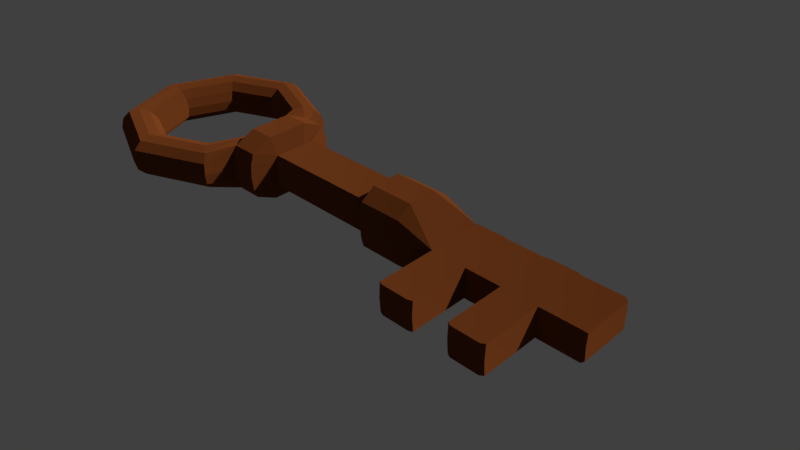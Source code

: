 # Source: Key_01.blend  (saved by Blender 2.77.0; exported with 4.5.12 LTS)
import bpy
from mathutils import Matrix  # noqa: F401  (used for matrix-valued properties, if any)

bpy.ops.wm.read_factory_settings(use_empty=True)
scene = bpy.context.scene
scene.name = 'Scene'

# ---- collections
col_collection_1 = bpy.data.collections.new('Collection 1'); scene.collection.children.link(col_collection_1)

# ---- images (referenced by path relative to the original .blend; pixels are not part of the script)
import os
ASSET_DIR = os.environ.get("B2B_ASSET_DIR", "")  # directory of the original .blend (textures are referenced by path, not embedded)
HERE = os.path.dirname(os.path.abspath(__file__))  # packed textures are extracted next to this script under _unpacked/

def load_image(name, relpath, width, height, colorspace="sRGB"):
    """Load a texture the original file referenced (path relative to the .blend, or extracted next to this script)."""
    p = next((c for c in (os.path.join(HERE, relpath), os.path.join(ASSET_DIR, relpath)) if relpath and os.path.exists(c)), "")
    if p:
        img = bpy.data.images.load(p, check_existing=True)
        img.name = name
    else:  # same state as the original file: an image datablock whose file is absent (Cycles renders it pink)
        img = bpy.data.images.new(name, width, height)
        img.source = "FILE"
        img.filepath = "//" + (relpath or name)
    img.colorspace_settings.name = colorspace
    return img
img_bake = load_image('bake', 'bake.png', 1024, 1024, 'sRGB')
img_ao = load_image('AO', 'AO.png', 1024, 1024, 'sRGB')
img_grunge_jpg = load_image('grunge.jpg', 'bake2.jpg', 1024, 1024, 'sRGB')

# ---- materials (node trees are filled in below, after node groups)
mat_material_002 = bpy.data.materials.new('Material.002')
mat_material_002.alpha_threshold = 0.0
mat_material_002.roughness = 0.5
mat_key = bpy.data.materials.new('key')
mat_key.alpha_threshold = 0.0
mat_key.roughness = 0.5

# ---- material node trees
mat_material_002.use_nodes = True; mat_material_002.node_tree.nodes.clear()
_N = mat_material_002.node_tree.nodes; _L = mat_material_002.node_tree.links
n0 = _N.new('ShaderNodeOutputMaterial'); n0.name = 'Material Output'; n0.location = (300, 300)
n1 = _N.new('ShaderNodeEmission'); n1.name = 'Emission'; n1.location = (10, 300)
n1.inputs[0].default_value = (0.8, 0.8, 0.8, 1.0)
_L.new(n1.outputs[0], n0.inputs[0])
n0.is_active_output = True
mat_key.use_nodes = True; mat_key.node_tree.nodes.clear()
_N = mat_key.node_tree.nodes; _L = mat_key.node_tree.links
n0 = _N.new('ShaderNodeOutputMaterial'); n0.name = 'Material Output'; n0.location = (654, 308)
n1 = _N.new('ShaderNodeMixShader'); n1.name = 'Mix Shader'; n1.location = (434, 351)
n2 = _N.new('ShaderNodeBsdfDiffuse'); n2.name = 'Diffuse BSDF.001'; n2.location = (74, 497)
n2.inputs[0].default_value = (0.186, 0.04971, 0.01212, 1.0)
n2.inputs[1].default_value = 1.0
n3 = _N.new('ShaderNodeTexImage'); n3.name = 'Image Texture.001'; n3.location = (-1063, 282)
n3.width = 140
n3.image = img_bake
n4 = _N.new('ShaderNodeMix'); n4.name = 'Mix'; n4.location = (9, 406)
n4.data_type = 'RGBA'
n4.blend_type = 'OVERLAY'
n4.inputs[0].default_value = 1.0
n5 = _N.new('ShaderNodeBsdfDiffuse'); n5.name = 'Diffuse BSDF.003'; n5.location = (24, 161)
n5.width = 156
n5.inputs[0].default_value = (0.2715, 0.1964, 0.01484, 1.0)
n6 = _N.new('ShaderNodeTexImage'); n6.name = 'Image Texture'; n6.location = (-698, 422)
n6.width = 140
n6.image = img_ao
n7 = _N.new('ShaderNodeValToRGB'); n7.name = 'ColorRamp'; n7.location = (-449, 405)
while len(n7.color_ramp.elements) > 1: n7.color_ramp.elements.remove(n7.color_ramp.elements[-1])
n7.color_ramp.elements[0].position = 0.5545; n7.color_ramp.elements[0].color = (0.0, 0.0, 0.0, 1.0)
_e = n7.color_ramp.elements.new(0.6699); _e.color = (0.125, 0.125, 0.125, 1.0)
_e = n7.color_ramp.elements.new(0.717); _e.color = (0.25, 0.25, 0.25, 1.0)
_e = n7.color_ramp.elements.new(0.8114); _e.color = (0.5, 0.5, 0.5, 1.0)
_e = n7.color_ramp.elements.new(1.0); _e.color = (1.0, 1.0, 1.0, 1.0)
n8 = _N.new('ShaderNodeTexImage'); n8.name = 'Image Texture.003'; n8.location = (-398, -149)
n8.width = 140
n8.image = img_ao
n9 = _N.new('ShaderNodeTexImage'); n9.name = 'Image Texture.002'; n9.location = (-785, 104)
n9.width = 310
n9.image = img_grunge_jpg
n10 = _N.new('ShaderNodeValToRGB'); n10.name = 'ColorRamp.002'; n10.location = (-364, 172)
while len(n10.color_ramp.elements) > 1: n10.color_ramp.elements.remove(n10.color_ramp.elements[-1])
n10.color_ramp.elements[0].position = 0.5227; n10.color_ramp.elements[0].color = (0.0, 0.0, 0.0, 1.0)
_e = n10.color_ramp.elements.new(1.0); _e.color = (1.0, 1.0, 1.0, 1.0)
n11 = _N.new('ShaderNodeValToRGB'); n11.name = 'ColorRamp.001'; n11.location = (-185, -57)
while len(n11.color_ramp.elements) > 1: n11.color_ramp.elements.remove(n11.color_ramp.elements[-1])
n11.color_ramp.elements[0].position = 0.5; n11.color_ramp.elements[0].color = (0.0, 0.0, 0.0, 1.0)
_e = n11.color_ramp.elements.new(1.0); _e.color = (1.0, 1.0, 1.0, 1.0)
_L.new(n1.outputs[0], n0.inputs[0])
_L.new(n2.outputs[0], n1.inputs[1])
_L.new(n6.outputs[0], n7.inputs[0])
_L.new(n7.outputs[0], n4.inputs[6])
_L.new(n4.outputs[2], n1.inputs[0])
_L.new(n5.outputs[0], n1.inputs[2])
_L.new(n9.outputs[0], n10.inputs[0])
_L.new(n8.outputs[0], n11.inputs[0])
_L.new(n10.outputs[0], n4.inputs[7])
_L.new(n11.outputs[0], n5.inputs[1])
n0.is_active_output = True

# ---- world
world_world = bpy.data.worlds.new('World'); scene.world = world_world
world_world.color = (0.05088, 0.05088, 0.05088)
world_world.use_sun_shadow = False
world_world.sun_shadow_jitter_overblur = 0.0
world_world.cycles.sampling_method = 'MANUAL'

# ---- cameras
cam_camera = bpy.data.cameras.new('Camera')
cam_camera.clip_end = 100.0
cam_camera.lens = 35.0
cam_camera.sensor_width = 32.0
cam_camera.sensor_height = 18.0
cam_camera.ortho_scale = 7.314
cam_camera.dof.focus_distance = 0.0

# ---- meshes
me_sphere = bpy.data.meshes.new('Sphere')
me_sphere.from_pydata([(-0.1951, 0.0, 0.9808), (-0.3827, 0.0, 0.9239), (-0.5556, 0.0, 0.8315), (-0.7071, 0.0, 0.7071), (-0.8315, 0.0, 0.5556), (-0.9239, 0.0, 0.3827), (-0.9808, 0.0, 0.1951), (-1.0, 0.0, 7.55e-08), (-0.9808, 0.0, -0.1951), (-0.9239, 0.0, -0.3827), (-0.8315, 0.0, -0.5556), (-0.7071, 0.0, -0.7071), (-0.5556, 0.0, -0.8315), (-0.3827, 0.0, -0.9239), (-0.1951, 0.0, -0.9808), (-0.1913, 0.03806, 0.9808), (-0.3753, 0.07466, 0.9239), (-0.5449, 0.1084, 0.8315), (-0.6935, 0.1379, 0.7071), (-0.8155, 0.1622, 0.5556), (-0.9061, 0.1802, 0.3827), (-0.9619, 0.1913, 0.1951), (-0.9808, 0.1951, 7.55e-08), (-0.9619, 0.1913, -0.1951), (-0.9061, 0.1802, -0.3827), (-0.8155, 0.1622, -0.5556), (-0.6935, 0.1379, -0.7071), (-0.5449, 0.1084, -0.8315), (-0.3753, 0.07466, -0.9239), (-0.1913, 0.03806, -0.9808), (-0.1802, 0.07466, 0.9808), (-0.3536, 0.1464, 0.9239), (-0.5133, 0.2126, 0.8315), (-0.6533, 0.2706, 0.7071), (-0.7682, 0.3182, 0.5556), (-0.8536, 0.3536, 0.3827), (-0.9061, 0.3753, 0.1951), (-0.9239, 0.3827, 7.55e-08), (-0.9061, 0.3753, -0.1951), (-0.8536, 0.3536, -0.3827), (-0.7682, 0.3182, -0.5556), (-0.6533, 0.2706, -0.7071), (-0.5133, 0.2126, -0.8315), (-0.3536, 0.1464, -0.9239), (-0.1802, 0.07466, -0.9808), (-0.1622, 0.1084, 0.9808), (-0.3182, 0.2126, 0.9239), (-0.4619, 0.3087, 0.8315), (-0.5879, 0.3928, 0.7071), (-0.6913, 0.4619, 0.5556), (-0.7682, 0.5133, 0.3827), (-0.8155, 0.5449, 0.1951), (-0.8315, 0.5556, 7.55e-08), (-0.8155, 0.5449, -0.1951), (-0.7682, 0.5133, -0.3827), (-0.6913, 0.4619, -0.5556), (-0.5879, 0.3928, -0.7071), (-0.4619, 0.3087, -0.8315), (-0.3182, 0.2126, -0.9239), (-0.1622, 0.1084, -0.9808), (-0.1379, 0.1379, 0.9808), (-0.2706, 0.2706, 0.9239), (-0.3928, 0.3928, 0.8315), (-0.5, 0.5, 0.7071), (-0.5879, 0.5879, 0.5556), (-0.6533, 0.6533, 0.3827), (-0.6935, 0.6935, 0.1951), (-0.7071, 0.7071, 7.55e-08), (-0.6935, 0.6935, -0.1951), (-0.6533, 0.6533, -0.3827), (-0.5879, 0.5879, -0.5556), (-0.5, 0.5, -0.7071), (-0.3928, 0.3928, -0.8315), (-0.2706, 0.2706, -0.9239), (-0.1379, 0.1379, -0.9808), (-0.1084, 0.1622, 0.9808), (-0.2126, 0.3182, 0.9239), (-0.3087, 0.4619, 0.8315), (-0.3928, 0.5879, 0.7071), (-0.4619, 0.6913, 0.5556), (-0.5133, 0.7682, 0.3827), (-0.5449, 0.8155, 0.1951), (-0.5556, 0.8315, 7.55e-08), (-0.5449, 0.8155, -0.1951), (-0.5133, 0.7682, -0.3827), (-0.4619, 0.6913, -0.5556), (-0.3928, 0.5879, -0.7071), (-0.3087, 0.4619, -0.8315), (-0.2126, 0.3182, -0.9239), (-0.1084, 0.1622, -0.9808), (-0.07466, 0.1802, 0.9808), (-0.1464, 0.3536, 0.9239), (-0.2126, 0.5133, 0.8315), (-0.2706, 0.6533, 0.7071), (-0.3182, 0.7682, 0.5556), (-0.3536, 0.8536, 0.3827), (-0.3753, 0.9061, 0.1951), (-0.3827, 0.9239, 7.55e-08), (-0.3753, 0.9061, -0.1951), (-0.3536, 0.8536, -0.3827), (-0.3182, 0.7682, -0.5556), (-0.2706, 0.6533, -0.7071), (-0.2126, 0.5133, -0.8315), (-0.1464, 0.3536, -0.9239), (-0.07466, 0.1802, -0.9808), (-0.03806, 0.1913, 0.9808), (-0.07466, 0.3753, 0.9239), (-0.1084, 0.5449, 0.8315), (-0.1379, 0.6935, 0.7071), (-0.1622, 0.8155, 0.5556), (-0.1802, 0.9061, 0.3827), (-0.1913, 0.9619, 0.1951), (-0.1951, 0.9808, 7.55e-08), (-0.1913, 0.9619, -0.1951), (-0.1802, 0.9061, -0.3827), (-0.1622, 0.8155, -0.5556), (-0.1379, 0.6935, -0.7071), (-0.1084, 0.5449, -0.8315), (-0.07466, 0.3753, -0.9239), (-0.03806, 0.1913, -0.9808), (3.266e-07, 0.1951, 0.9808), (3.192e-07, 0.3827, 0.9239), (3.117e-07, 0.5556, 0.8315), (3.192e-07, 0.7071, 0.7071), (3.341e-07, 0.8315, 0.5556), (2.745e-07, 0.9239, 0.3827), (3.937e-07, 0.9808, 0.1951), (3.788e-07, 1.0, 7.55e-08), (3.937e-07, 0.9808, -0.1951), (2.298e-07, 0.9239, -0.3827), (3.341e-07, 0.8315, -0.5556), (3.192e-07, 0.7071, -0.7071), (3.415e-07, 0.5556, -0.8315), (3.043e-07, 0.3827, -0.9239), (3.08e-07, 0.1951, -0.9808), (0.03806, 0.1913, 0.9808), (0.07466, 0.3753, 0.9239), (0.1084, 0.5449, 0.8315), (0.138, 0.6935, 0.7071), (0.1622, 0.8155, 0.5556), (0.1802, 0.9061, 0.3827), (0.1913, 0.9619, 0.1951), (0.1951, 0.9808, 7.55e-08), (0.1913, 0.9619, -0.1951), (0.1802, 0.9061, -0.3827), (0.1622, 0.8155, -0.5556), (0.138, 0.6935, -0.7071), (0.1084, 0.5449, -0.8315), (0.07466, 0.3753, -0.9239), (0.03806, 0.1913, -0.9808), (0.07466, 0.1802, 0.9808), (0.1464, 0.3536, 0.9239), (0.2126, 0.5133, 0.8315), (0.2706, 0.6533, 0.7071), (0.3182, 0.7682, 0.5556), (0.3536, 0.8536, 0.3827), (0.3753, 0.9061, 0.1951), (0.3827, 0.9239, 7.55e-08), (0.3753, 0.9061, -0.1951), (0.3536, 0.8536, -0.3827), (0.3182, 0.7682, -0.5556), (0.2706, 0.6533, -0.7071), (0.2126, 0.5133, -0.8315), (0.1464, 0.3536, -0.9239), (0.07466, 0.1802, -0.9808), (0.1084, 0.1622, 0.9808), (0.2126, 0.3182, 0.9239), (0.3087, 0.4619, 0.8315), (0.3928, 0.5879, 0.7071), (0.4619, 0.6913, 0.5556), (0.5133, 0.7682, 0.3827), (0.5449, 0.8155, 0.1951), (0.5556, 0.8315, 7.55e-08), (0.5449, 0.8155, -0.1951), (0.5133, 0.7682, -0.3827), (0.4619, 0.6913, -0.5556), (0.3928, 0.5879, -0.7071), (0.3087, 0.4619, -0.8315), (0.2126, 0.3182, -0.9239), (0.1084, 0.1622, -0.9808), (0.138, 0.1379, 0.9808), (0.2706, 0.2706, 0.9239), (0.3928, 0.3928, 0.8315), (0.5, 0.5, 0.7071), (0.5879, 0.5879, 0.5556), (0.6533, 0.6533, 0.3827), (0.6935, 0.6935, 0.1951), (0.7071, 0.7071, 7.55e-08), (0.6935, 0.6935, -0.1951), (0.6533, 0.6533, -0.3827), (0.5879, 0.5879, -0.5556), (0.5, 0.5, -0.7071), (0.3928, 0.3928, -0.8315), (0.2706, 0.2706, -0.9239), (0.138, 0.1379, -0.9808), (0.1622, 0.1084, 0.9808), (0.3182, 0.2126, 0.9239), (0.4619, 0.3087, 0.8315), (0.5879, 0.3928, 0.7071), (0.6913, 0.4619, 0.5556), (0.7682, 0.5133, 0.3827), (0.8155, 0.5449, 0.1951), (0.8315, 0.5556, 7.55e-08), (0.8155, 0.5449, -0.1951), (0.7682, 0.5133, -0.3827), (0.6913, 0.4619, -0.5556), (0.5879, 0.3928, -0.7071), (0.4619, 0.3087, -0.8315), (0.3182, 0.2126, -0.9239), (0.1622, 0.1084, -0.9808), (0.1802, 0.07466, 0.9808), (0.3536, 0.1464, 0.9239), (0.5133, 0.2126, 0.8315), (0.6533, 0.2706, 0.7071), (0.7682, 0.3182, 0.5556), (0.8536, 0.3536, 0.3827), (0.9061, 0.3753, 0.1951), (0.9239, 0.3827, 7.55e-08), (0.9061, 0.3753, -0.1951), (0.8536, 0.3536, -0.3827), (0.7682, 0.3182, -0.5556), (0.6533, 0.2706, -0.7071), (0.5133, 0.2126, -0.8315), (0.3536, 0.1464, -0.9239), (0.1802, 0.07466, -0.9808), (0.1913, 0.03806, 0.9808), (0.3753, 0.07466, 0.9239), (0.5449, 0.1084, 0.8315), (0.6935, 0.1379, 0.7071), (0.8155, 0.1622, 0.5556), (0.9061, 0.1802, 0.3827), (0.9619, 0.1913, 0.1951), (0.9808, 0.1951, 7.55e-08), (0.9619, 0.1913, -0.1951), (0.9061, 0.1802, -0.3827), (0.8155, 0.1622, -0.5556), (0.6935, 0.1379, -0.7071), (0.5449, 0.1084, -0.8315), (0.3753, 0.07466, -0.9239), (0.1913, 0.03806, -0.9808), (0.1951, -7.212e-09, 0.9808), (0.3827, 4.122e-08, 0.9239), (0.5556, 2.632e-08, 0.8315), (0.7071, -2.584e-08, 0.7071), (0.8315, -8.544e-08, 0.5556), (0.9239, 6.357e-08, 0.3827), (0.9808, -8.544e-08, 0.1951), (1.0, -1.003e-07, 7.55e-08), (0.9808, -8.544e-08, -0.1951), (0.9239, 6.357e-08, -0.3827), (0.8315, -8.544e-08, -0.5556), (0.7071, -2.584e-08, -0.7071), (0.5556, -1.094e-08, -0.8315), (0.3827, 3.964e-09, -0.9239), (0.1951, 3.964e-09, -0.9808), (0.1913, -0.03806, 0.9808), (0.3753, -0.07466, 0.9239), (0.5449, -0.1084, 0.8315), (0.6935, -0.1379, 0.7071), (0.8155, -0.1622, 0.5556), (0.9061, -0.1802, 0.3827), (0.9619, -0.1913, 0.1951), (0.9808, -0.1951, 7.55e-08), (0.9619, -0.1913, -0.1951), (0.9061, -0.1802, -0.3827), (0.8155, -0.1622, -0.5556), (0.6935, -0.1379, -0.7071), (0.5449, -0.1084, -0.8315), (0.3753, -0.07466, -0.9239), (0.1913, -0.03806, -0.9808), (0.1802, -0.07466, 0.9808), (0.3536, -0.1464, 0.9239), (0.5133, -0.2126, 0.8315), (0.6533, -0.2706, 0.7071), (0.7682, -0.3182, 0.5556), (0.8536, -0.3536, 0.3827), (0.9061, -0.3753, 0.1951), (0.9239, -0.3827, 7.55e-08), (0.9061, -0.3753, -0.1951), (0.8536, -0.3536, -0.3827), (0.7682, -0.3182, -0.5556), (0.6533, -0.2706, -0.7071), (0.5133, -0.2126, -0.8315), (0.3536, -0.1464, -0.9239), (0.1802, -0.07466, -0.9808), (0.1622, -0.1084, 0.9808), (0.3182, -0.2126, 0.9239), (0.4619, -0.3087, 0.8315), (0.5879, -0.3928, 0.7071), (0.6913, -0.4619, 0.5556), (0.7682, -0.5133, 0.3827), (0.8155, -0.5449, 0.1951), (0.8315, -0.5556, 7.55e-08), (0.8155, -0.5449, -0.1951), (0.7682, -0.5133, -0.3827), (0.6913, -0.4619, -0.5556), (0.5879, -0.3928, -0.7071), (0.4619, -0.3087, -0.8315), (0.3182, -0.2126, -0.9239), (0.1622, -0.1084, -0.9808), (0.138, -0.1379, 0.9808), (0.2706, -0.2706, 0.9239), (0.3928, -0.3928, 0.8315), (0.5, -0.5, 0.7071), (0.5879, -0.5879, 0.5556), (0.6533, -0.6533, 0.3827), (0.6935, -0.6935, 0.1951), (0.7071, -0.7071, 7.55e-08), (0.6935, -0.6935, -0.1951), (0.6533, -0.6533, -0.3827), (0.5879, -0.5879, -0.5556), (0.5, -0.5, -0.7071), (0.3928, -0.3928, -0.8315), (0.2706, -0.2706, -0.9239), (0.1379, -0.1379, -0.9808), (0.1084, -0.1622, 0.9808), (0.2126, -0.3182, 0.9239), (0.3087, -0.4619, 0.8315), (0.3928, -0.5879, 0.7071), (0.4619, -0.6913, 0.5556), (0.5133, -0.7682, 0.3827), (0.5449, -0.8155, 0.1951), (0.5556, -0.8315, 7.55e-08), (0.5449, -0.8155, -0.1951), (0.5133, -0.7682, -0.3827), (0.4619, -0.6913, -0.5556), (0.3928, -0.5879, -0.7071), (0.3087, -0.4619, -0.8315), (0.2126, -0.3182, -0.9239), (0.1084, -0.1622, -0.9808), (3.258e-07, 0.0, -1.0), (0.07466, -0.1802, 0.9808), (0.1464, -0.3536, 0.9239), (0.2126, -0.5133, 0.8315), (0.2706, -0.6533, 0.7071), (0.3182, -0.7682, 0.5556), (0.3536, -0.8536, 0.3827), (0.3753, -0.9061, 0.1951), (0.3827, -0.9239, 7.55e-08), (0.3753, -0.9061, -0.1951), (0.3536, -0.8536, -0.3827), (0.3182, -0.7682, -0.5556), (0.2706, -0.6533, -0.7071), (0.2126, -0.5133, -0.8315), (0.1464, -0.3536, -0.9239), (0.07466, -0.1802, -0.9808), (0.03806, -0.1913, 0.9808), (0.07466, -0.3753, 0.9239), (0.1084, -0.5449, 0.8315), (0.1379, -0.6935, 0.7071), (0.1622, -0.8155, 0.5556), (0.1802, -0.9061, 0.3827), (0.1913, -0.9619, 0.1951), (0.1951, -0.9808, 7.55e-08), (0.1913, -0.9619, -0.1951), (0.1802, -0.9061, -0.3827), (0.1622, -0.8155, -0.5556), (0.1379, -0.6935, -0.7071), (0.1084, -0.5449, -0.8315), (0.07466, -0.3753, -0.9239), (0.03806, -0.1913, -0.9808), (3.117e-07, -0.1951, 0.9808), (2.819e-07, -0.3827, 0.9239), (2.819e-07, -0.5556, 0.8315), (1.851e-07, -0.7071, 0.7071), (1.404e-07, -0.8315, 0.5556), (3.192e-07, -0.9239, 0.3827), (9.567e-08, -0.9808, 0.1951), (1.404e-07, -1.0, 7.55e-08), (9.567e-08, -0.9808, -0.1951), (3.192e-07, -0.9239, -0.3827), (1.404e-07, -0.8315, -0.5556), (1.851e-07, -0.7071, -0.7071), (2.596e-07, -0.5556, -0.8315), (2.521e-07, -0.3827, -0.9239), (3.155e-07, -0.1951, -0.9808), (-0.03806, -0.1913, 0.9808), (-0.07466, -0.3753, 0.9239), (-0.1084, -0.5449, 0.8315), (-0.1379, -0.6935, 0.7071), (-0.1622, -0.8155, 0.5556), (-0.1802, -0.9061, 0.3827), (-0.1913, -0.9619, 0.1951), (-0.1951, -0.9808, 7.55e-08), (-0.1913, -0.9619, -0.1951), (-0.1802, -0.9061, -0.3827), (-0.1622, -0.8155, -0.5556), (-0.1379, -0.6935, -0.7071), (-0.1084, -0.5449, -0.8315), (-0.07466, -0.3753, -0.9239), (-0.03806, -0.1913, -0.9808), (-0.07466, -0.1802, 0.9808), (-0.1464, -0.3536, 0.9239), (-0.2126, -0.5133, 0.8315), (-0.2706, -0.6533, 0.7071), (-0.3182, -0.7682, 0.5556), (-0.3536, -0.8536, 0.3827), (-0.3753, -0.9061, 0.1951), (-0.3827, -0.9239, 7.55e-08), (-0.3753, -0.9061, -0.1951), (-0.3536, -0.8536, -0.3827), (-0.3182, -0.7682, -0.5556), (-0.2706, -0.6533, -0.7071), (-0.2126, -0.5133, -0.8315), (-0.1464, -0.3536, -0.9239), (-0.07466, -0.1802, -0.9808), (-0.1084, -0.1622, 0.9808), (-0.2126, -0.3182, 0.9239), (-0.3087, -0.4619, 0.8315), (-0.3928, -0.5879, 0.7071), (-0.4619, -0.6913, 0.5556), (-0.5133, -0.7682, 0.3827), (-0.5449, -0.8155, 0.1951), (-0.5556, -0.8315, 7.55e-08), (-0.5449, -0.8155, -0.1951), (-0.5133, -0.7682, -0.3827), (-0.4619, -0.6913, -0.5556), (-0.3928, -0.5879, -0.7071), (-0.3087, -0.4619, -0.8315), (-0.2126, -0.3182, -0.9239), (-0.1084, -0.1622, -0.9808), (-0.1379, -0.1379, 0.9808), (-0.2706, -0.2706, 0.9239), (-0.3928, -0.3928, 0.8315), (-0.5, -0.5, 0.7071), (-0.5879, -0.5879, 0.5556), (-0.6533, -0.6533, 0.3827), (-0.6935, -0.6935, 0.1951), (-0.7071, -0.7071, 7.55e-08), (-0.6935, -0.6935, -0.1951), (-0.6533, -0.6533, -0.3827), (-0.5879, -0.5879, -0.5556), (-0.5, -0.5, -0.7071), (-0.3928, -0.3928, -0.8315), (-0.2706, -0.2706, -0.9239), (-0.1379, -0.1379, -0.9808), (-0.1622, -0.1084, 0.9808), (-0.3182, -0.2126, 0.9239), (-0.4619, -0.3087, 0.8315), (-0.5879, -0.3928, 0.7071), (-0.6913, -0.4619, 0.5556), (-0.7682, -0.5133, 0.3827), (-0.8155, -0.5449, 0.1951), (-0.8315, -0.5556, 7.55e-08), (-0.8155, -0.5449, -0.1951), (-0.7682, -0.5133, -0.3827), (-0.6913, -0.4619, -0.5556), (-0.5879, -0.3928, -0.7071), (-0.4619, -0.3087, -0.8315), (-0.3182, -0.2126, -0.9239), (-0.1622, -0.1084, -0.9808), (2.48e-08, -1.247e-07, 1.0), (-0.1802, -0.07466, 0.9808), (-0.3536, -0.1464, 0.9239), (-0.5133, -0.2126, 0.8315), (-0.6533, -0.2706, 0.7071), (-0.7682, -0.3182, 0.5556), (-0.8536, -0.3536, 0.3827), (-0.9061, -0.3753, 0.1951), (-0.9239, -0.3827, 7.55e-08), (-0.9061, -0.3753, -0.1951), (-0.8536, -0.3536, -0.3827), (-0.7682, -0.3182, -0.5556), (-0.6533, -0.2706, -0.7071), (-0.5133, -0.2126, -0.8315), (-0.3536, -0.1464, -0.9239), (-0.1802, -0.07466, -0.9808), (-0.1913, -0.03806, 0.9808), (-0.3753, -0.07466, 0.9239), (-0.5449, -0.1084, 0.8315), (-0.6935, -0.1379, 0.7071), (-0.8155, -0.1622, 0.5556), (-0.9061, -0.1802, 0.3827), (-0.9619, -0.1913, 0.1951), (-0.9808, -0.1951, 7.55e-08), (-0.9619, -0.1913, -0.1951), (-0.9061, -0.1802, -0.3827), (-0.8155, -0.1622, -0.5556), (-0.6935, -0.1379, -0.7071), (-0.5449, -0.1084, -0.8315), (-0.3753, -0.07466, -0.9239), (-0.1913, -0.03806, -0.9808)], [], [(11, 10, 25, 26), (4, 3, 18, 19), (12, 11, 26, 27), (5, 4, 19, 20), (13, 12, 27, 28), (6, 5, 20, 21), (14, 13, 28, 29), (7, 6, 21, 22), (0, 451, 15), (330, 14, 29), (8, 7, 22, 23), (1, 0, 15, 16), (9, 8, 23, 24), (2, 1, 16, 17), (10, 9, 24, 25), (3, 2, 17, 18), (17, 16, 31, 32), (25, 24, 39, 40), (18, 17, 32, 33), (26, 25, 40, 41), (19, 18, 33, 34), (27, 26, 41, 42), (20, 19, 34, 35), (28, 27, 42, 43), (21, 20, 35, 36), (29, 28, 43, 44), (22, 21, 36, 37), (15, 451, 30), (330, 29, 44), (23, 22, 37, 38), (16, 15, 30, 31), (24, 23, 38, 39), (36, 35, 50, 51), (44, 43, 58, 59), (37, 36, 51, 52), (30, 451, 45), (330, 44, 59), (38, 37, 52, 53), (31, 30, 45, 46), (39, 38, 53, 54), (32, 31, 46, 47), (40, 39, 54, 55), (33, 32, 47, 48), (41, 40, 55, 56), (34, 33, 48, 49), (42, 41, 56, 57), (35, 34, 49, 50), (43, 42, 57, 58), (55, 54, 69, 70), (48, 47, 62, 63), (56, 55, 70, 71), (49, 48, 63, 64), (57, 56, 71, 72), (50, 49, 64, 65), (58, 57, 72, 73), (51, 50, 65, 66), (59, 58, 73, 74), (52, 51, 66, 67), (45, 451, 60), (330, 59, 74), (53, 52, 67, 68), (46, 45, 60, 61), (54, 53, 68, 69), (47, 46, 61, 62), (74, 73, 88, 89), (67, 66, 81, 82), (60, 451, 75), (330, 74, 89), (68, 67, 82, 83), (61, 60, 75, 76), (69, 68, 83, 84), (62, 61, 76, 77), (70, 69, 84, 85), (63, 62, 77, 78), (71, 70, 85, 86), (64, 63, 78, 79), (72, 71, 86, 87), (65, 64, 79, 80), (73, 72, 87, 88), (66, 65, 80, 81), (86, 85, 100, 101), (79, 78, 93, 94), (87, 86, 101, 102), (80, 79, 94, 95), (88, 87, 102, 103), (81, 80, 95, 96), (89, 88, 103, 104), (82, 81, 96, 97), (75, 451, 90), (330, 89, 104), (83, 82, 97, 98), (76, 75, 90, 91), (84, 83, 98, 99), (77, 76, 91, 92), (85, 84, 99, 100), (78, 77, 92, 93), (90, 451, 105), (330, 104, 119), (98, 97, 112, 113), (91, 90, 105, 106), (99, 98, 113, 114), (92, 91, 106, 107), (100, 99, 114, 115), (93, 92, 107, 108), (101, 100, 115, 116), (94, 93, 108, 109), (102, 101, 116, 117), (95, 94, 109, 110), (103, 102, 117, 118), (96, 95, 110, 111), (104, 103, 118, 119), (97, 96, 111, 112), (109, 108, 123, 124), (117, 116, 131, 132), (110, 109, 124, 125), (118, 117, 132, 133), (111, 110, 125, 126), (119, 118, 133, 134), (112, 111, 126, 127), (105, 451, 120), (330, 119, 134), (113, 112, 127, 128), (106, 105, 120, 121), (114, 113, 128, 129), (107, 106, 121, 122), (115, 114, 129, 130), (108, 107, 122, 123), (116, 115, 130, 131), (128, 127, 142, 143), (121, 120, 135, 136), (129, 128, 143, 144), (122, 121, 136, 137), (130, 129, 144, 145), (123, 122, 137, 138), (131, 130, 145, 146), (124, 123, 138, 139), (132, 131, 146, 147), (125, 124, 139, 140), (133, 132, 147, 148), (126, 125, 140, 141), (134, 133, 148, 149), (127, 126, 141, 142), (120, 451, 135), (330, 134, 149), (147, 146, 161, 162), (140, 139, 154, 155), (148, 147, 162, 163), (141, 140, 155, 156), (149, 148, 163, 164), (142, 141, 156, 157), (135, 451, 150), (330, 149, 164), (143, 142, 157, 158), (136, 135, 150, 151), (144, 143, 158, 159), (137, 136, 151, 152), (145, 144, 159, 160), (138, 137, 152, 153), (146, 145, 160, 161), (139, 138, 153, 154), (151, 150, 165, 166), (159, 158, 173, 174), (152, 151, 166, 167), (160, 159, 174, 175), (153, 152, 167, 168), (161, 160, 175, 176), (154, 153, 168, 169), (162, 161, 176, 177), (155, 154, 169, 170), (163, 162, 177, 178), (156, 155, 170, 171), (164, 163, 178, 179), (157, 156, 171, 172), (150, 451, 165), (330, 164, 179), (158, 157, 172, 173), (170, 169, 184, 185), (178, 177, 192, 193), (171, 170, 185, 186), (179, 178, 193, 194), (172, 171, 186, 187), (165, 451, 180), (330, 179, 194), (173, 172, 187, 188), (166, 165, 180, 181), (174, 173, 188, 189), (167, 166, 181, 182), (175, 174, 189, 190), (168, 167, 182, 183), (176, 175, 190, 191), (169, 168, 183, 184), (177, 176, 191, 192), (189, 188, 203, 204), (182, 181, 196, 197), (190, 189, 204, 205), (183, 182, 197, 198), (191, 190, 205, 206), (184, 183, 198, 199), (192, 191, 206, 207), (185, 184, 199, 200), (193, 192, 207, 208), (186, 185, 200, 201), (194, 193, 208, 209), (187, 186, 201, 202), (180, 451, 195), (330, 194, 209), (188, 187, 202, 203), (181, 180, 195, 196), (208, 207, 222, 223), (201, 200, 215, 216), (209, 208, 223, 224), (202, 201, 216, 217), (195, 451, 210), (330, 209, 224), (203, 202, 217, 218), (196, 195, 210, 211), (204, 203, 218, 219), (197, 196, 211, 212), (205, 204, 219, 220), (198, 197, 212, 213), (206, 205, 220, 221), (199, 198, 213, 214), (207, 206, 221, 222), (200, 199, 214, 215), (220, 219, 234, 235), (213, 212, 227, 228), (221, 220, 235, 236), (214, 213, 228, 229), (222, 221, 236, 237), (215, 214, 229, 230), (223, 222, 237, 238), (216, 215, 230, 231), (224, 223, 238, 239), (217, 216, 231, 232), (210, 451, 225), (330, 224, 239), (218, 217, 232, 233), (211, 210, 225, 226), (219, 218, 233, 234), (212, 211, 226, 227), (239, 238, 253, 254), (232, 231, 246, 247), (225, 451, 240), (330, 239, 254), (233, 232, 247, 248), (226, 225, 240, 241), (234, 233, 248, 249), (227, 226, 241, 242), (235, 234, 249, 250), (228, 227, 242, 243), (236, 235, 250, 251), (229, 228, 243, 244), (237, 236, 251, 252), (230, 229, 244, 245), (238, 237, 252, 253), (231, 230, 245, 246), (243, 242, 257, 258), (251, 250, 265, 266), (244, 243, 258, 259), (252, 251, 266, 267), (245, 244, 259, 260), (253, 252, 267, 268), (246, 245, 260, 261), (254, 253, 268, 269), (247, 246, 261, 262), (240, 451, 255), (330, 254, 269), (248, 247, 262, 263), (241, 240, 255, 256), (249, 248, 263, 264), (242, 241, 256, 257), (250, 249, 264, 265), (262, 261, 276, 277), (255, 451, 270), (330, 269, 284), (263, 262, 277, 278), (256, 255, 270, 271), (264, 263, 278, 279), (257, 256, 271, 272), (265, 264, 279, 280), (258, 257, 272, 273), (266, 265, 280, 281), (259, 258, 273, 274), (267, 266, 281, 282), (260, 259, 274, 275), (268, 267, 282, 283), (261, 260, 275, 276), (269, 268, 283, 284), (281, 280, 295, 296), (274, 273, 288, 289), (282, 281, 296, 297), (275, 274, 289, 290), (283, 282, 297, 298), (276, 275, 290, 291), (284, 283, 298, 299), (277, 276, 291, 292), (270, 451, 285), (330, 284, 299), (278, 277, 292, 293), (271, 270, 285, 286), (279, 278, 293, 294), (272, 271, 286, 287), (280, 279, 294, 295), (273, 272, 287, 288), (285, 451, 300), (330, 299, 314), (293, 292, 307, 308), (286, 285, 300, 301), (294, 293, 308, 309), (287, 286, 301, 302), (295, 294, 309, 310), (288, 287, 302, 303), (296, 295, 310, 311), (289, 288, 303, 304), (297, 296, 311, 312), (290, 289, 304, 305), (298, 297, 312, 313), (291, 290, 305, 306), (299, 298, 313, 314), (292, 291, 306, 307), (304, 303, 318, 319), (312, 311, 326, 327), (305, 304, 319, 320), (313, 312, 327, 328), (306, 305, 320, 321), (314, 313, 328, 329), (307, 306, 321, 322), (300, 451, 315), (330, 314, 329), (308, 307, 322, 323), (301, 300, 315, 316), (309, 308, 323, 324), (302, 301, 316, 317), (310, 309, 324, 325), (303, 302, 317, 318), (311, 310, 325, 326), (323, 322, 338, 339), (316, 315, 331, 332), (324, 323, 339, 340), (317, 316, 332, 333), (325, 324, 340, 341), (318, 317, 333, 334), (326, 325, 341, 342), (319, 318, 334, 335), (327, 326, 342, 343), (320, 319, 335, 336), (328, 327, 343, 344), (321, 320, 336, 337), (329, 328, 344, 345), (322, 321, 337, 338), (315, 451, 331), (330, 329, 345), (343, 342, 357, 358), (336, 335, 350, 351), (344, 343, 358, 359), (337, 336, 351, 352), (345, 344, 359, 360), (338, 337, 352, 353), (331, 451, 346), (330, 345, 360), (339, 338, 353, 354), (332, 331, 346, 347), (340, 339, 354, 355), (333, 332, 347, 348), (341, 340, 355, 356), (334, 333, 348, 349), (342, 341, 356, 357), (335, 334, 349, 350), (355, 354, 369, 370), (348, 347, 362, 363), (356, 355, 370, 371), (349, 348, 363, 364), (357, 356, 371, 372), (350, 349, 364, 365), (358, 357, 372, 373), (351, 350, 365, 366), (359, 358, 373, 374), (352, 351, 366, 367), (360, 359, 374, 375), (353, 352, 367, 368), (346, 451, 361), (330, 360, 375), (354, 353, 368, 369), (347, 346, 361, 362), (374, 373, 388, 389), (367, 366, 381, 382), (375, 374, 389, 390), (368, 367, 382, 383), (361, 451, 376), (330, 375, 390), (369, 368, 383, 384), (362, 361, 376, 377), (370, 369, 384, 385), (363, 362, 377, 378), (371, 370, 385, 386), (364, 363, 378, 379), (372, 371, 386, 387), (365, 364, 379, 380), (373, 372, 387, 388), (366, 365, 380, 381), (378, 377, 392, 393), (386, 385, 400, 401), (379, 378, 393, 394), (387, 386, 401, 402), (380, 379, 394, 395), (388, 387, 402, 403), (381, 380, 395, 396), (389, 388, 403, 404), (382, 381, 396, 397), (390, 389, 404, 405), (383, 382, 397, 398), (376, 451, 391), (330, 390, 405), (384, 383, 398, 399), (377, 376, 391, 392), (385, 384, 399, 400), (397, 396, 411, 412), (405, 404, 419, 420), (398, 397, 412, 413), (391, 451, 406), (330, 405, 420), (399, 398, 413, 414), (392, 391, 406, 407), (400, 399, 414, 415), (393, 392, 407, 408), (401, 400, 415, 416), (394, 393, 408, 409), (402, 401, 416, 417), (395, 394, 409, 410), (403, 402, 417, 418), (396, 395, 410, 411), (404, 403, 418, 419), (416, 415, 430, 431), (409, 408, 423, 424), (417, 416, 431, 432), (410, 409, 424, 425), (418, 417, 432, 433), (411, 410, 425, 426), (419, 418, 433, 434), (412, 411, 426, 427), (420, 419, 434, 435), (413, 412, 427, 428), (406, 451, 421), (330, 420, 435), (414, 413, 428, 429), (407, 406, 421, 422), (415, 414, 429, 430), (408, 407, 422, 423), (435, 434, 449, 450), (428, 427, 442, 443), (421, 451, 436), (330, 435, 450), (429, 428, 443, 444), (422, 421, 436, 437), (430, 429, 444, 445), (423, 422, 437, 438), (431, 430, 445, 446), (424, 423, 438, 439), (432, 431, 446, 447), (425, 424, 439, 440), (433, 432, 447, 448), (426, 425, 440, 441), (434, 433, 448, 449), (427, 426, 441, 442), (439, 438, 454, 455), (447, 446, 462, 463), (440, 439, 455, 456), (448, 447, 463, 464), (441, 440, 456, 457), (449, 448, 464, 465), (442, 441, 457, 458), (450, 449, 465, 466), (443, 442, 458, 459), (436, 451, 452), (330, 450, 466), (444, 443, 459, 460), (437, 436, 452, 453), (445, 444, 460, 461), (438, 437, 453, 454), (446, 445, 461, 462), (459, 458, 473, 474), (452, 451, 467), (330, 466, 481), (460, 459, 474, 475), (453, 452, 467, 468), (461, 460, 475, 476), (454, 453, 468, 469), (462, 461, 476, 477), (455, 454, 469, 470), (463, 462, 477, 478), (456, 455, 470, 471), (464, 463, 478, 479), (457, 456, 471, 472), (465, 464, 479, 480), (458, 457, 472, 473), (466, 465, 480, 481), (478, 477, 10, 11), (471, 470, 3, 4), (479, 478, 11, 12), (472, 471, 4, 5), (480, 479, 12, 13), (473, 472, 5, 6), (481, 480, 13, 14), (474, 473, 6, 7), (467, 451, 0), (330, 481, 14), (475, 474, 7, 8), (468, 467, 0, 1), (476, 475, 8, 9), (469, 468, 1, 2), (477, 476, 9, 10), (470, 469, 2, 3)])
me_sphere.materials.append(mat_material_002)
me_sphere.use_remesh_preserve_volume = False
me_sphere.use_remesh_preserve_attributes = False
me_sphere.use_mirror_vertex_groups = False
me_sphere.update()
me_torus_001 = bpy.data.meshes.new('Torus.001')
me_torus_001.from_pydata([(1.25, 0.0, 0.0), (1.217, 0.0, 0.125), (1.125, 0.0, 0.2165), (1.0, 0.0, 0.25), (0.875, 0.0, 0.2165), (0.7835, 0.0, 0.125), (0.75, 0.0, 3.062e-17), (0.7835, 0.0, -0.125), (0.875, 0.0, -0.2165), (1.0, 0.0, -0.25), (1.125, 0.0, -0.2165), (1.217, 0.0, -0.125), (0.8839, 0.8839, 0.0), (0.8602, 0.8602, 0.125), (0.7955, 0.7955, 0.2165), (0.7071, 0.7071, 0.25), (0.6187, 0.6187, 0.2165), (0.554, 0.554, 0.125), (0.5303, 0.5303, 3.062e-17), (0.554, 0.554, -0.125), (0.6187, 0.6187, -0.2165), (0.7071, 0.7071, -0.25), (0.7955, 0.7955, -0.2165), (0.8602, 0.8602, -0.125), (0.2681, 1.407, 0.1163), (-1.146e-08, 1.407, 0.2014), (1.48e-07, 0.9887, 0.3887), (8.941e-08, 1.0, 0.25), (8.941e-08, 0.875, 0.2165), (5.96e-08, 0.7835, 0.125), (8.941e-08, 0.75, 3.062e-17), (5.96e-08, 0.7835, -0.125), (8.941e-08, 0.875, -0.2165), (8.941e-08, 1.0, -0.25), (1.48e-07, 0.9887, -0.3887), (-0.8839, 0.8839, 0.0), (-0.8602, 0.8602, 0.125), (-0.7955, 0.7955, 0.2165), (-0.7071, 0.7071, 0.25), (-0.6187, 0.6187, 0.2165), (-0.554, 0.554, 0.125), (-0.5303, 0.5303, 3.062e-17), (-0.554, 0.554, -0.125), (-0.6187, 0.6187, -0.2165), (-0.7071, 0.7071, -0.25), (-0.7955, 0.7955, -0.2165), (-0.8602, 0.8602, -0.125), (-1.25, 1.093e-07, 0.0), (-1.217, 1.064e-07, 0.125), (-1.125, 9.835e-08, 0.2165), (-1.0, 8.742e-08, 0.25), (-0.875, 7.649e-08, 0.2165), (-0.7835, 6.85e-08, 0.125), (-0.75, 6.557e-08, 3.062e-17), (-0.7835, 6.85e-08, -0.125), (-0.875, 7.649e-08, -0.2165), (-1.0, 8.742e-08, -0.25), (-1.125, 9.835e-08, -0.2165), (-1.217, 1.064e-07, -0.125), (-0.8839, -0.8839, 0.0), (-0.8602, -0.8602, 0.125), (-0.7955, -0.7955, 0.2165), (-0.7071, -0.7071, 0.25), (-0.6187, -0.6187, 0.2165), (-0.554, -0.554, 0.125), (-0.5303, -0.5303, 3.062e-17), (-0.554, -0.554, -0.125), (-0.6187, -0.6187, -0.2165), (-0.7071, -0.7071, -0.25), (-0.7955, -0.7955, -0.2165), (-0.8602, -0.8602, -0.125), (5.96e-08, -1.25, 0.0), (1.192e-07, -1.217, 0.125), (1.192e-07, -1.125, 0.2165), (8.941e-08, -1.0, 0.25), (8.941e-08, -0.875, 0.2165), (5.96e-08, -0.7835, 0.125), (8.941e-08, -0.75, 3.062e-17), (5.96e-08, -0.7835, -0.125), (8.941e-08, -0.875, -0.2165), (8.941e-08, -1.0, -0.25), (1.192e-07, -1.125, -0.2165), (1.192e-07, -1.217, -0.125), (0.8839, -0.8839, 0.0), (0.8602, -0.8602, 0.125), (0.7955, -0.7955, 0.2165), (0.7071, -0.7071, 0.25), (0.6187, -0.6187, 0.2165), (0.554, -0.554, 0.125), (0.5303, -0.5303, 3.062e-17), (0.554, -0.554, -0.125), (0.6187, -0.6187, -0.2165), (0.7071, -0.7071, -0.25), (0.7955, -0.7955, -0.2165), (0.8602, -0.8602, -0.125), (-0.277, 0.6688, 0.125), (-0.3536, 0.8536, 0.25), (-0.277, 0.6688, -0.125), (-0.5379, 0.9887, 0.1563), (-0.4974, 0.9887, -0.2708), (-0.3094, 0.7469, 0.2165), (-0.3094, 0.7469, -0.2165), (-0.4974, 0.9887, 0.2708), (-0.5527, 0.9887, 0.0), (-0.2652, 0.6402, 3.062e-17), (-0.5379, 0.9887, -0.1563), (-0.3536, 0.8536, -0.25), (0.277, 0.6688, -0.125), (0.3536, 0.8536, 0.25), (0.5379, 0.9887, 0.1563), (0.5527, 0.9887, 0.0), (0.5379, 0.9887, -0.1563), (0.3536, 0.8536, -0.25), (0.2652, 0.6402, 3.062e-17), (0.3094, 0.7469, 0.2165), (0.4974, 0.9887, 0.2708), (0.3094, 0.7469, -0.2165), (0.4974, 0.9887, -0.2708), (0.277, 0.6688, 0.125), (0.2681, 2.809, 0.1163), (1.004e-07, 1.298, 0.3887), (0.5379, 1.298, 0.1563), (-2.026e-07, 2.809, 0.2014), (1.004e-07, 1.298, -0.3887), (0.5527, 1.298, 1.588e-09), (0.5379, 1.298, -0.1563), (0.4974, 1.298, 0.2708), (0.4974, 1.298, -0.2708), (-0.5379, 1.298, 0.1563), (-0.4974, 1.298, -0.2708), (-0.4974, 1.298, 0.2708), (-0.5527, 1.298, 1.588e-09), (-0.5379, 1.298, -0.1563), (-1.146e-08, 1.407, -0.2014), (0.2755, 1.407, 9.177e-10), (0.2681, 1.407, -0.1163), (0.2479, 1.407, 0.2014), (0.2479, 1.407, -0.2014), (-0.2681, 1.407, 0.1163), (-0.2479, 1.407, -0.2014), (-0.2479, 1.407, 0.2014), (-0.2755, 1.407, 9.177e-10), (-0.2681, 1.407, -0.1163), (-2.026e-07, 2.809, -0.2014), (0.2755, 2.809, -7.474e-09), (0.2681, 2.809, -0.1163), (0.2479, 2.809, 0.2014), (0.2479, 2.809, -0.2014), (-0.2681, 2.809, 0.1163), (-0.2479, 2.809, -0.2014), (-0.2479, 2.809, 0.2014), (-0.2755, 2.809, -7.474e-09), (-0.2681, 2.809, -0.1163), (0.124, 2.809, -0.2014), (0.124, 2.809, 0.2014), (0.124, 1.407, -0.2014), (0.124, 1.407, 0.2014), (0.2487, 1.298, -0.3887), (0.2487, 1.298, 0.3887), (0.1385, 0.7261, 0.125), (0.2487, 0.9887, -0.3887), (0.1547, 0.8109, -0.2165), (0.2487, 0.9887, 0.3887), (0.1547, 0.8109, 0.2165), (0.1326, 0.6951, 3.062e-17), (0.1768, 0.9268, -0.25), (0.1768, 0.9268, 0.25), (0.1385, 0.7261, -0.125), (-0.3272, 3.395, -0.2639), (-0.3272, 2.888, -0.2639), (0.3597, 3.395, -0.2639), (0.3597, 2.888, -0.2639), (0.01626, 2.888, -0.379), (0.01626, 3.395, -0.379), (0.3876, 2.888, -0.1524), (0.4021, 3.885, -0.172), (-0.3272, 3.395, 0.2639), (-0.3272, 2.888, 0.2639), (0.01626, 2.888, 0.379), (0.01626, 3.395, 0.379), (0.3597, 2.888, 0.2639), (0.4021, 3.885, 0.172), (0.3876, 2.888, 0.1524), (0.3979, 2.888, -5.597e-09), (0.4136, 3.864, -6.426e-09), (-0.3551, 3.395, -0.1524), (-0.3551, 2.888, -0.1524), (-0.3653, 2.888, -5.597e-09), (-0.3653, 3.395, -5.597e-09), (-0.3551, 2.888, 0.1524), (-0.01709, 3.885, 0.172), (-0.01709, 3.885, -0.172), (0.3597, 3.395, 0.2639), (-0.3551, 3.395, 0.1524), (0.188, 2.888, 0.379), (0.188, 2.888, -0.379), (0.1925, 3.885, 0.172), (0.1925, 3.885, -0.172), (0.188, 3.395, 0.379), (0.188, 3.395, -0.379), (-0.1385, 0.7261, 0.125), (-0.1768, 0.9268, 0.25), (-0.1385, 0.7261, -0.125), (-0.2487, 0.9887, -0.3887), (-0.1547, 0.8109, 0.2165), (-0.1547, 0.8109, -0.2165), (-0.2487, 0.9887, 0.3887), (-0.1326, 0.6951, 3.062e-17), (-0.1768, 0.9268, -0.25), (-0.2487, 1.298, -0.3887), (-0.2487, 1.298, 0.3887), (-0.124, 1.407, -0.2014), (-0.124, 1.407, 0.2014), (-0.124, 2.809, -0.2014), (-0.124, 2.809, 0.2014), (-0.1555, 2.888, -0.379), (-0.1555, 2.888, 0.379), (-0.2267, 3.885, 0.172), (-0.1555, 3.395, -0.379), (-0.1555, 3.395, 0.379), (-0.2324, 3.885, -6.426e-09), (-0.2267, 3.885, -0.172), (0.4021, 5.11, -0.172), (0.1925, 5.11, -0.172), (0.4136, 5.11, -6.426e-09), (0.4021, 5.11, 0.172), (0.1925, 5.11, 0.172), (-0.01709, 5.11, 0.172), (-0.01709, 5.11, -0.172), (-0.2267, 5.11, 0.172), (-0.2324, 5.11, -6.426e-09), (-0.2267, 5.11, -0.172), (0.1925, 4.293, -0.172), (0.1925, 4.702, -0.172), (-0.01709, 4.702, -0.172), (-0.01709, 4.293, -0.172), (-0.2267, 4.293, -0.172), (-0.2267, 4.702, -0.172), (0.1925, 4.702, 0.172), (0.1925, 4.293, 0.172), (0.4021, 4.293, 0.172), (0.4021, 4.702, 0.172), (-0.2267, 4.702, 0.172), (-0.2267, 4.293, 0.172), (-0.01709, 4.293, 0.172), (-0.01709, 4.702, 0.172), (0.4021, 4.702, -0.172), (0.4021, 4.293, -0.172), (-0.2324, 4.293, -6.426e-09), (-0.2324, 4.702, -6.426e-09), (0.4136, 4.293, -6.426e-09), (0.4136, 4.702, -6.426e-09), (1.082, 3.885, -0.172), (1.093, 3.885, -6.426e-09), (1.082, 3.885, 0.172), (1.082, 4.702, 0.172), (1.082, 5.11, 0.172), (1.082, 5.11, -0.172), (1.093, 5.11, -6.426e-09), (1.082, 4.293, -0.172), (1.093, 4.702, -6.426e-09), (1.082, 4.293, 0.172), (1.082, 4.702, -0.172), (1.093, 4.293, -6.426e-09), (0.384, 5.611, -0.1527), (0.1925, 5.611, -0.1527), (0.3943, 5.611, -6.426e-09), (0.1983, 5.611, -6.426e-09), (0.384, 5.611, 0.1527), (0.1925, 5.611, 0.1527), (-0.01709, 5.611, 0.1527), (-0.01709, 5.611, -6.426e-09), (-0.01709, 5.611, -0.1527), (-0.208, 5.611, 0.1527), (-0.2131, 5.611, -6.426e-09), (-0.208, 5.611, -0.1527), (-0.02514, 4.247, -0.172), (-0.02514, 3.931, -0.172), (0.1896, 4.247, 0.172), (0.1896, 3.931, 0.172), (-0.2399, 4.247, 0.172), (-0.2399, 3.931, 0.172), (0.4043, 4.247, -0.172), (0.4043, 3.931, -0.172), (0.1896, 3.931, -0.172), (0.1896, 4.247, -0.172), (-0.2399, 3.931, -0.172), (-0.2399, 4.247, -0.172), (0.4043, 3.931, 0.172), (0.4043, 4.247, 0.172), (-0.02514, 3.931, 0.172), (-0.02514, 4.247, 0.172), (-0.2458, 3.931, -6.426e-09), (-0.2458, 4.247, -6.426e-09), (1.101, 4.247, -0.172), (1.101, 3.931, -0.172), (1.101, 3.931, 0.172), (1.101, 4.247, 0.172), (1.112, 3.931, -6.426e-09), (1.112, 4.247, -6.426e-09), (0.1885, 4.746, -0.172), (0.1885, 5.065, -0.172), (-0.2451, 4.746, -0.172), (-0.2451, 5.065, -0.172), (0.4052, 4.746, 0.172), (0.4052, 5.065, 0.172), (-0.02832, 4.746, 0.172), (-0.02832, 5.065, 0.172), (-0.2511, 4.746, -6.426e-09), (-0.2511, 5.065, -6.426e-09), (-0.02832, 5.065, -0.172), (-0.02832, 4.746, -0.172), (0.1885, 5.065, 0.172), (0.1885, 4.746, 0.172), (-0.2451, 5.065, 0.172), (-0.2451, 4.746, 0.172), (0.4052, 5.065, -0.172), (0.4052, 4.746, -0.172), (1.108, 4.746, 0.172), (1.108, 5.065, 0.172), (1.12, 4.746, -6.426e-09), (1.12, 5.065, -6.426e-09), (1.108, 5.065, -0.172), (1.108, 4.746, -0.172), (0.4021, 5.579, -0.172), (0.1925, 5.579, -0.172), (0.4021, 5.579, 0.172), (0.1925, 5.579, 0.172), (-0.01709, 5.579, 0.172), (-0.01709, 5.579, -0.172), (0.4136, 5.579, -6.426e-09), (-0.2267, 5.579, 0.172), (-0.2267, 5.579, -0.172), (-0.2324, 5.579, -6.426e-09)], [], [(0, 12, 13, 1), (1, 13, 14, 2), (2, 14, 15, 3), (3, 15, 16, 4), (4, 16, 17, 5), (5, 17, 18, 6), (6, 18, 19, 7), (7, 19, 20, 8), (8, 20, 21, 9), (9, 21, 22, 10), (10, 22, 23, 11), (0, 11, 23, 12), (99, 105, 132, 129), (109, 110, 124, 121), (162, 26, 27, 166), (166, 27, 28, 163), (163, 28, 29, 159), (159, 29, 30, 164), (164, 30, 31, 167), (167, 31, 32, 161), (161, 32, 33, 165), (165, 33, 34, 160), (103, 98, 128, 131), (162, 115, 126, 158), (103, 35, 36, 98), (98, 36, 37, 102), (102, 37, 38, 96), (96, 38, 39, 100), (100, 39, 40, 95), (95, 40, 41, 104), (104, 41, 42, 97), (97, 42, 43, 101), (101, 43, 44, 106), (106, 44, 45, 99), (99, 45, 46, 105), (105, 46, 35, 103), (35, 47, 48, 36), (36, 48, 49, 37), (37, 49, 50, 38), (38, 50, 51, 39), (39, 51, 52, 40), (40, 52, 53, 41), (41, 53, 54, 42), (42, 54, 55, 43), (43, 55, 56, 44), (44, 56, 57, 45), (45, 57, 58, 46), (46, 58, 47, 35), (47, 59, 60, 48), (48, 60, 61, 49), (49, 61, 62, 50), (50, 62, 63, 51), (51, 63, 64, 52), (52, 64, 65, 53), (53, 65, 66, 54), (54, 66, 67, 55), (55, 67, 68, 56), (56, 68, 69, 57), (57, 69, 70, 58), (58, 70, 59, 47), (59, 71, 72, 60), (60, 72, 73, 61), (61, 73, 74, 62), (62, 74, 75, 63), (63, 75, 76, 64), (64, 76, 77, 65), (65, 77, 78, 66), (66, 78, 79, 67), (67, 79, 80, 68), (68, 80, 81, 69), (69, 81, 82, 70), (70, 82, 71, 59), (71, 83, 84, 72), (72, 84, 85, 73), (73, 85, 86, 74), (74, 86, 87, 75), (75, 87, 88, 76), (76, 88, 89, 77), (77, 89, 90, 78), (78, 90, 91, 79), (79, 91, 92, 80), (80, 92, 93, 81), (81, 93, 94, 82), (82, 94, 83, 71), (83, 0, 1, 84), (84, 1, 2, 85), (85, 2, 3, 86), (86, 3, 4, 87), (87, 4, 5, 88), (88, 5, 6, 89), (89, 6, 7, 90), (90, 7, 8, 91), (91, 8, 9, 92), (92, 9, 10, 93), (93, 10, 11, 94), (94, 11, 0, 83), (110, 111, 125, 124), (105, 103, 131, 132), (208, 106, 99, 203), (205, 101, 106, 208), (202, 97, 101, 205), (207, 104, 97, 202), (200, 95, 104, 207), (204, 100, 95, 200), (201, 96, 100, 204), (206, 102, 96, 201), (115, 109, 121, 126), (98, 102, 130, 128), (23, 111, 110, 12), (22, 117, 111, 23), (21, 112, 117, 22), (20, 116, 112, 21), (19, 107, 116, 20), (18, 113, 107, 19), (17, 118, 113, 18), (16, 114, 118, 17), (15, 108, 114, 16), (14, 115, 108, 15), (13, 109, 115, 14), (12, 110, 109, 13), (126, 121, 24, 136), (158, 126, 136, 156), (128, 130, 140, 138), (125, 127, 137, 135), (129, 132, 142, 139), (157, 123, 133, 155), (124, 125, 135, 134), (210, 120, 25, 212), (111, 117, 127, 125), (160, 34, 123, 157), (206, 26, 120, 210), (203, 99, 129, 209), (156, 136, 146, 154), (138, 140, 150, 148), (135, 137, 147, 145), (139, 142, 152, 149), (155, 133, 143, 153), (134, 135, 145, 144), (212, 25, 122, 214), (24, 134, 144, 119), (209, 129, 139, 211), (131, 128, 138, 141), (132, 131, 141, 142), (121, 124, 134, 24), (122, 154, 194, 178), (147, 153, 195, 171), (171, 195, 199, 170), (247, 250, 263, 259), (181, 196, 198, 192), (170, 199, 197, 175), (303, 309, 230, 231), (178, 194, 198, 179), (136, 24, 119, 146), (211, 139, 149, 213), (141, 138, 148, 151), (142, 141, 151, 152), (151, 148, 189, 187), (213, 149, 169, 215), (146, 119, 182, 180), (154, 146, 180, 194), (148, 150, 177, 189), (145, 147, 171, 174), (149, 152, 186, 169), (153, 143, 172, 195), (144, 145, 174, 183), (214, 122, 178, 216), (119, 144, 183, 182), (152, 151, 187, 186), (189, 177, 176, 193), (174, 171, 170, 175), (169, 186, 185, 168), (195, 172, 173, 199), (183, 174, 175, 184), (216, 178, 179, 219), (182, 183, 184, 181), (186, 187, 188, 185), (316, 301, 223, 222), (196, 190, 179, 198), (199, 173, 191, 197), (310, 303, 231, 228), (221, 185, 188, 220), (218, 168, 185, 221), (217, 193, 176, 219), (220, 188, 193, 217), (194, 180, 192, 198), (180, 182, 181, 192), (215, 169, 168, 218), (187, 189, 193, 188), (137, 155, 153, 147), (25, 156, 154, 122), (117, 160, 157, 127), (127, 157, 155, 137), (120, 158, 156, 25), (26, 162, 158, 120), (112, 165, 160, 117), (116, 161, 165, 112), (107, 167, 161, 116), (113, 164, 167, 107), (118, 159, 164, 113), (114, 163, 159, 118), (108, 166, 163, 114), (115, 162, 166, 108), (172, 215, 218, 173), (312, 305, 225, 226), (190, 217, 219, 179), (173, 218, 221, 191), (314, 307, 227, 229), (177, 216, 219, 176), (150, 214, 216, 177), (143, 213, 215, 172), (133, 211, 213, 143), (123, 209, 211, 133), (140, 212, 214, 150), (34, 203, 209, 123), (102, 206, 210, 130), (130, 210, 212, 140), (26, 206, 201, 27), (27, 201, 204, 28), (28, 204, 200, 29), (29, 200, 207, 30), (30, 207, 202, 31), (31, 202, 205, 32), (32, 205, 208, 33), (33, 208, 203, 34), (225, 224, 330, 326), (226, 225, 326, 327), (229, 227, 328, 331), (230, 229, 331, 333), (224, 222, 324, 330), (228, 231, 332, 329), (307, 312, 226, 227), (309, 314, 229, 230), (241, 251, 260, 255), (301, 310, 228, 223), (285, 276, 235, 232), (232, 235, 234, 233), (288, 181, 254, 296), (250, 247, 246, 251), (293, 280, 243, 248), (248, 243, 242, 249), (291, 278, 239, 244), (244, 239, 238, 245), (280, 291, 244, 243), (243, 244, 245, 242), (278, 289, 240, 239), (239, 240, 241, 238), (276, 287, 236, 235), (235, 236, 237, 234), (282, 285, 232, 247), (247, 232, 233, 246), (287, 293, 248, 236), (236, 248, 249, 237), (250, 240, 261, 263), (240, 250, 251, 241), (319, 321, 258, 256), (321, 322, 257, 258), (299, 294, 259, 263), (297, 299, 263, 261), (222, 224, 258, 257), (251, 246, 262, 260), (224, 225, 256, 258), (181, 184, 253, 254), (184, 175, 252, 253), (304, 241, 255, 318), (282, 247, 259, 294), (316, 222, 257, 322), (266, 267, 269, 268), (264, 265, 267, 266), (267, 271, 270, 269), (265, 272, 271, 267), (271, 274, 273, 270), (272, 275, 274, 271), (231, 230, 333, 332), (223, 228, 329, 325), (227, 226, 327, 328), (222, 223, 325, 324), (175, 283, 295, 252), (283, 282, 294, 295), (254, 253, 298, 296), (296, 298, 299, 297), (253, 252, 295, 298), (298, 295, 294, 299), (221, 220, 292, 286), (286, 292, 293, 287), (175, 197, 284, 283), (283, 284, 285, 282), (191, 221, 286, 277), (277, 286, 287, 276), (196, 181, 288, 279), (279, 288, 289, 278), (217, 190, 290, 281), (281, 290, 291, 280), (190, 196, 279, 290), (290, 279, 278, 291), (220, 217, 281, 292), (292, 281, 280, 293), (240, 289, 297, 261), (289, 288, 296, 297), (197, 191, 277, 284), (284, 277, 276, 285), (246, 317, 323, 262), (317, 316, 322, 323), (225, 305, 319, 256), (305, 304, 318, 319), (260, 262, 323, 320), (320, 323, 322, 321), (255, 260, 320, 318), (318, 320, 321, 319), (233, 234, 311, 300), (300, 311, 310, 301), (249, 242, 315, 308), (308, 315, 314, 309), (245, 238, 313, 306), (306, 313, 312, 307), (242, 245, 306, 315), (315, 306, 307, 314), (238, 241, 304, 313), (313, 304, 305, 312), (234, 237, 302, 311), (311, 302, 303, 310), (246, 233, 300, 317), (317, 300, 301, 316), (237, 249, 308, 302), (302, 308, 309, 303), (265, 264, 324, 325), (268, 269, 327, 326), (269, 270, 328, 327), (272, 265, 325, 329), (264, 266, 330, 324), (266, 268, 326, 330), (270, 273, 331, 328), (275, 272, 329, 332), (273, 274, 333, 331), (274, 275, 332, 333)])
_uv = me_torus_001.uv_layers.new(name='UVMap')
_uv.uv.foreach_set('vector', [0.722, 0.7692, 0.722, 0.6183, 0.7438, 0.6224, 0.7438, 0.7692, 0.3911, 0.2715, 0.2766, 0.384, 0.2703, 0.3697, 0.3762, 0.2657, 0.3762, 0.2657, 0.2703, 0.3697, 0.2619, 0.35, 0.3561, 0.2576, 0.3561, 0.2576, 0.2619, 0.35, 0.2537, 0.3302, 0.3361, 0.2493, 0.3361, 0.2493, 0.2537, 0.3302, 0.2477, 0.3157, 0.3215, 0.2432, 0.9541, 0.5357, 0.9541, 0.6296, 0.9324, 0.6255, 0.9324, 0.5356, 0.9324, 0.5356, 0.9324, 0.6255, 0.9106, 0.6296, 0.9106, 0.5357, 0.7126, 0.1863, 0.6388, 0.1139, 0.6448, 0.09928, 0.7272, 0.1802, 0.7272, 0.1802, 0.6448, 0.09928, 0.653, 0.07951, 0.7472, 0.1719, 0.7472, 0.1719, 0.653, 0.07951, 0.6614, 0.05983, 0.7674, 0.1638, 0.7674, 0.1638, 0.6614, 0.05983, 0.6677, 0.04552, 0.7822, 0.158, 0.722, 0.7692, 0.7003, 0.7692, 0.7003, 0.6224, 0.722, 0.6183, 0.05374, 0.8943, 0.05386, 0.9139, 0.0001251, 0.9139, 0.0, 0.8943, 0.05393, 0.9673, 0.05393, 0.9406, 0.1077, 0.9406, 0.1077, 0.9673, 0.6738, 0.9428, 0.6738, 0.9003, 0.698, 0.9004, 0.698, 0.9302, 0.162, 0.35, 0.1288, 0.35, 0.1371, 0.3302, 0.1663, 0.3302, 0.1663, 0.3302, 0.1371, 0.3302, 0.1434, 0.3156, 0.1695, 0.3156, 0.9565, 0.8507, 0.9565, 0.8274, 0.9782, 0.8272, 0.9782, 0.8495, 0.9782, 0.8495, 0.9782, 0.8272, 1.0, 0.8274, 1.0, 0.8507, 0.5606, 0.1139, 0.5345, 0.1139, 0.5282, 0.09929, 0.5574, 0.09929, 0.5574, 0.09929, 0.5282, 0.09929, 0.5199, 0.07952, 0.5532, 0.07951, 0.962, 0.7019, 0.962, 0.6722, 0.9861, 0.6721, 0.9861, 0.7146, 0.05391, 0.9406, 0.05386, 0.9673, 0.0001251, 0.9673, 0.0001709, 0.9406, 0.1692, 0.3647, 0.2094, 0.3808, 0.1889, 0.4295, 0.1487, 0.4134, 0.9524, 0.6759, 0.8947, 0.6759, 0.8988, 0.6545, 0.9549, 0.6492, 0.9549, 0.6492, 0.8988, 0.6545, 0.9101, 0.6389, 0.962, 0.6296, 0.04951, 0.3157, 0.01455, 0.2657, 0.03458, 0.2575, 0.08167, 0.3038, 0.08167, 0.3038, 0.03458, 0.2575, 0.05474, 0.2493, 0.09594, 0.2898, 0.09594, 0.2898, 0.05474, 0.2493, 0.06961, 0.2432, 0.1065, 0.2794, 0.9565, 0.7794, 0.9565, 0.7315, 0.9782, 0.7354, 0.9782, 0.7813, 0.9782, 0.7813, 0.9782, 0.7354, 1.0, 0.7315, 1.0, 0.7794, 0.4976, 0.1501, 0.4607, 0.1863, 0.4459, 0.1802, 0.4871, 0.1397, 0.4871, 0.1397, 0.4459, 0.1802, 0.4257, 0.172, 0.4728, 0.1257, 0.4728, 0.1257, 0.4257, 0.172, 0.4057, 0.1639, 0.4406, 0.1138, 0.962, 0.7221, 0.9101, 0.7129, 0.8988, 0.6972, 0.9549, 0.7026, 0.9549, 0.7026, 0.8988, 0.6972, 0.8947, 0.6759, 0.9524, 0.6759, 0.7869, 0.7315, 0.7869, 0.5794, 0.8087, 0.5795, 0.8087, 0.7275, 0.8087, 0.7275, 0.8087, 0.5795, 0.8246, 0.5798, 0.8246, 0.7166, 0.01455, 0.2657, 0.01455, 0.1186, 0.03458, 0.1268, 0.03458, 0.2575, 0.03458, 0.2575, 0.03458, 0.1268, 0.05474, 0.1349, 0.05474, 0.2493, 0.05474, 0.2493, 0.05474, 0.1349, 0.06961, 0.1408, 0.06961, 0.2432, 0.9176, 0.2402, 0.9176, 0.335, 0.8958, 0.3349, 0.8958, 0.2443, 0.8958, 0.2443, 0.8958, 0.3349, 0.8741, 0.335, 0.8741, 0.2402, 0.4607, 0.1863, 0.4607, 0.2887, 0.4459, 0.2946, 0.4459, 0.1802, 0.4459, 0.1802, 0.4459, 0.2946, 0.4257, 0.3027, 0.4257, 0.172, 0.4257, 0.172, 0.4257, 0.3027, 0.4057, 0.3109, 0.4057, 0.1639, 0.7493, 0.7166, 0.7493, 0.5798, 0.7652, 0.5795, 0.7652, 0.7275, 0.7652, 0.7275, 0.7652, 0.5795, 0.7869, 0.5794, 0.7869, 0.7315, 0.7869, 0.5794, 0.7869, 0.4295, 0.8087, 0.4336, 0.8087, 0.5795, 0.0, 0.1125, 0.1146, 0.0, 0.1205, 0.01457, 0.01455, 0.1186, 0.01455, 0.1186, 0.1205, 0.01457, 0.1288, 0.03435, 0.03458, 0.1268, 0.03458, 0.1268, 0.1288, 0.03435, 0.1371, 0.05403, 0.05474, 0.1349, 0.05474, 0.1349, 0.1371, 0.05403, 0.1434, 0.06834, 0.06961, 0.1408, 0.9176, 0.335, 0.9176, 0.4295, 0.8958, 0.4255, 0.8958, 0.3349, 0.8958, 0.3349, 0.8958, 0.4255, 0.8741, 0.4295, 0.8741, 0.335, 0.4607, 0.2887, 0.5345, 0.3612, 0.5282, 0.3755, 0.4459, 0.2946, 0.4459, 0.2946, 0.5282, 0.3755, 0.5199, 0.3952, 0.4257, 0.3027, 0.4257, 0.3027, 0.5199, 0.3952, 0.5116, 0.4149, 0.4057, 0.3109, 0.4057, 0.3109, 0.5116, 0.4149, 0.5057, 0.4295, 0.3911, 0.3171, 0.7652, 0.5795, 0.7652, 0.4336, 0.7869, 0.4295, 0.7869, 0.5794, 0.9604, 0.3018, 0.9604, 0.153, 0.9821, 0.1528, 0.9821, 0.2976, 0.1146, 0.0, 0.2766, 1.366e-05, 0.2703, 0.01459, 0.1205, 0.01457, 0.1205, 0.01457, 0.2703, 0.01459, 0.2619, 0.03436, 0.1288, 0.03435, 0.1288, 0.03435, 0.2619, 0.03436, 0.2537, 0.05404, 0.1371, 0.05403, 0.9565, 0.7315, 0.9565, 0.8372, 0.9406, 0.8372, 0.9406, 0.7425, 0.9406, 0.7425, 0.9406, 0.8372, 0.9188, 0.8372, 0.9188, 0.7466, 0.9188, 0.7466, 0.9188, 0.8372, 0.8971, 0.8372, 0.8971, 0.7425, 0.8971, 0.7425, 0.8971, 0.8372, 0.8812, 0.8372, 0.8812, 0.7315, 0.5282, 0.3755, 0.6448, 0.3755, 0.653, 0.3951, 0.5199, 0.3952, 0.5199, 0.3952, 0.653, 0.3951, 0.6614, 0.4149, 0.5116, 0.4149, 0.5116, 0.4149, 0.6614, 0.4149, 0.6677, 0.4295, 0.5057, 0.4295, 0.9386, 0.2976, 0.9386, 0.1528, 0.9604, 0.153, 0.9604, 0.3018, 0.9604, 0.153, 0.9604, 0.0, 0.9821, 0.003906, 0.9821, 0.1528, 0.2766, 1.366e-05, 0.3911, 0.1125, 0.3762, 0.1186, 0.2703, 0.01459, 0.2703, 0.01459, 0.3762, 0.1186, 0.3561, 0.1268, 0.2619, 0.03436, 0.2619, 0.03436, 0.3561, 0.1268, 0.3361, 0.1349, 0.2537, 0.05404, 0.9565, 0.8372, 0.9565, 0.9428, 0.9406, 0.9318, 0.9406, 0.8372, 0.9406, 0.8372, 0.9406, 0.9318, 0.9188, 0.9277, 0.9188, 0.8372, 0.9188, 0.8372, 0.9188, 0.9277, 0.8971, 0.9318, 0.8971, 0.8372, 0.8971, 0.8372, 0.8971, 0.9318, 0.8812, 0.9428, 0.8812, 0.8372, 0.6448, 0.3755, 0.7272, 0.2946, 0.7472, 0.3027, 0.653, 0.3951, 0.653, 0.3951, 0.7472, 0.3027, 0.7674, 0.3109, 0.6614, 0.4149, 0.6614, 0.4149, 0.7674, 0.3109, 0.7822, 0.317, 0.6677, 0.4295, 0.9386, 0.1528, 0.9386, 0.003906, 0.9604, 0.0, 0.9604, 0.153, 0.722, 0.9203, 0.722, 0.7692, 0.7438, 0.7692, 0.7438, 0.9163, 0.3911, 0.1125, 0.3911, 0.2715, 0.3762, 0.2657, 0.3762, 0.1186, 0.3762, 0.1186, 0.3762, 0.2657, 0.3561, 0.2576, 0.3561, 0.1268, 0.3561, 0.1268, 0.3561, 0.2576, 0.3361, 0.2493, 0.3361, 0.1349, 0.9701, 0.4295, 0.9701, 0.536, 0.9541, 0.5357, 0.9541, 0.4404, 0.9541, 0.4404, 0.9541, 0.5357, 0.9324, 0.5356, 0.9324, 0.4443, 0.9324, 0.4443, 0.9324, 0.5356, 0.9106, 0.5357, 0.9106, 0.4404, 0.9106, 0.4404, 0.9106, 0.5357, 0.8947, 0.536, 0.8947, 0.4295, 0.7272, 0.2946, 0.7272, 0.1802, 0.7472, 0.1719, 0.7472, 0.3027, 0.7472, 0.3027, 0.7472, 0.1719, 0.7674, 0.1638, 0.7674, 0.3109, 0.7674, 0.3109, 0.7674, 0.1638, 0.7822, 0.158, 0.7822, 0.317, 0.7003, 0.9163, 0.7003, 0.7692, 0.722, 0.7692, 0.722, 0.9203, 0.05393, 0.9406, 0.05393, 0.9139, 0.1077, 0.9139, 0.1077, 0.9406, 0.05386, 0.9139, 0.05391, 0.9406, 0.0001709, 0.9406, 0.0001251, 0.9139, 0.4963, 0.1026, 0.4728, 0.1257, 0.4406, 0.1138, 0.4804, 0.09736, 0.5076, 0.1195, 0.4871, 0.1397, 0.4728, 0.1257, 0.4963, 0.1026, 0.5161, 0.132, 0.4976, 0.1501, 0.4871, 0.1397, 0.5076, 0.1195, 0.9782, 0.8042, 0.9782, 0.7813, 1.0, 0.7794, 1.0, 0.8034, 0.9565, 0.8034, 0.9565, 0.7794, 0.9782, 0.7813, 0.9782, 0.8042, 0.1165, 0.31, 0.09594, 0.2898, 0.1065, 0.2794, 0.1249, 0.2975, 0.1052, 0.3269, 0.08167, 0.3038, 0.09594, 0.2898, 0.1165, 0.31, 0.08928, 0.3321, 0.04951, 0.3157, 0.08167, 0.3038, 0.1052, 0.3269, 0.05391, 0.9869, 0.05393, 0.9673, 0.1077, 0.9673, 0.1077, 0.9869, 0.05386, 0.9673, 0.05374, 0.9869, 4.149e-08, 0.9869, 0.0001251, 0.9673, 0.5461, 0.9145, 0.6022, 0.9092, 0.5996, 0.9359, 0.542, 0.9359, 0.5573, 0.8989, 0.6092, 0.8896, 0.6022, 0.9092, 0.5461, 0.9145, 0.653, 0.07951, 0.5865, 0.07951, 0.6005, 0.04875, 0.6614, 0.05983, 0.6448, 0.09928, 0.5865, 0.09929, 0.5865, 0.07951, 0.653, 0.07951, 0.6388, 0.1139, 0.5867, 0.1139, 0.5865, 0.09929, 0.6448, 0.09928, 0.9782, 0.9164, 0.9782, 0.8718, 1.0, 0.874, 1.0, 0.9206, 0.9565, 0.9206, 0.9565, 0.874, 0.9782, 0.8718, 0.9782, 0.9164, 0.2537, 0.3302, 0.1954, 0.3302, 0.1956, 0.3157, 0.2477, 0.3157, 0.2619, 0.35, 0.1953, 0.35, 0.1954, 0.3302, 0.2537, 0.3302, 0.2703, 0.3697, 0.2094, 0.3808, 0.1953, 0.35, 0.2619, 0.35, 0.5461, 0.9572, 0.6022, 0.9626, 0.6092, 0.9821, 0.5573, 0.9729, 0.542, 0.9359, 0.5996, 0.9359, 0.6022, 0.9626, 0.5461, 0.9572, 0.6345, 0.439, 0.6544, 0.432, 0.6614, 0.4781, 0.6466, 0.4816, 0.614, 0.4814, 0.6345, 0.439, 0.6466, 0.4816, 0.6466, 0.5028, 0.6544, 0.6158, 0.6345, 0.6089, 0.6466, 0.5663, 0.6614, 0.5697, 0.7088, 0.432, 0.7287, 0.439, 0.7167, 0.4816, 0.7019, 0.4781, 0.7287, 0.6089, 0.7088, 0.6158, 0.7019, 0.5697, 0.7167, 0.5663, 0.7493, 0.4814, 0.7493, 0.5239, 0.7167, 0.5239, 0.7167, 0.5028, 0.6816, 0.4295, 0.7088, 0.432, 0.7019, 0.4781, 0.6816, 0.4769, 0.614, 0.5664, 0.614, 0.5239, 0.6466, 0.5239, 0.6466, 0.5451, 0.05393, 0.9139, 0.05391, 0.8943, 0.1077, 0.8943, 0.1077, 0.9139, 0.5604, 0.06484, 0.5204, 0.0811, 0.4998, 0.03235, 0.5398, 0.01609, 0.08928, 0.3321, 0.1293, 0.3484, 0.1087, 0.3972, 0.06871, 0.3809, 0.4804, 0.09736, 0.4406, 0.1138, 0.4201, 0.06505, 0.4598, 0.04862, 0.8469, 4.48e-06, 0.8685, 5.967e-06, 0.8685, 0.2395, 0.8469, 0.2395, 0.8799, 0.4295, 0.8947, 0.4296, 0.8947, 0.6691, 0.8799, 0.669, 0.8833, 0.2395, 0.8685, 0.2395, 0.8685, 1.018e-05, 0.8833, 2.729e-06, 0.8246, 0.4296, 0.8394, 0.4295, 0.8394, 0.669, 0.8246, 0.6691, 0.6356, 0.6184, 0.6571, 0.6184, 0.6571, 0.8579, 0.6356, 0.8579, 0.9036, 0.2395, 0.8833, 0.2395, 0.8833, 2.729e-06, 0.9036, 0.0, 0.8038, 1.507e-06, 0.8254, 3.014e-06, 0.8254, 0.2395, 0.8038, 0.2395, 0.9238, 0.2395, 0.9036, 0.2395, 0.9036, 0.0, 0.9238, 2.77e-06, 0.7493, 0.5664, 0.7287, 0.6089, 0.7167, 0.5663, 0.7167, 0.5451, 0.6816, 0.6183, 0.6544, 0.6158, 0.6614, 0.5697, 0.6816, 0.571, 0.7088, 0.6158, 0.6816, 0.6183, 0.6816, 0.571, 0.7019, 0.5697, 0.6544, 0.432, 0.6816, 0.4295, 0.6816, 0.4769, 0.6614, 0.4781, 0.8503, 0.7998, 0.8503, 0.7787, 0.8812, 0.7673, 0.8812, 0.7966, 0.7802, 0.7575, 0.7802, 0.7787, 0.7493, 0.7673, 0.7693, 0.738, 0.1176, 0.4349, 0.1476, 0.4338, 0.1516, 0.5203, 0.1217, 0.5215, 0.9774, 0.4295, 0.9475, 0.4275, 0.9475, 0.3114, 0.9774, 0.3134, 0.3592, 0.7186, 0.3956, 0.7203, 0.3927, 0.8035, 0.3627, 0.8024, 0.1217, 0.5215, 0.1516, 0.5203, 0.1546, 0.6036, 0.1181, 0.6053, 0.5181, 0.7862, 0.548, 0.7862, 0.548, 0.8094, 0.5181, 0.8095, 0.4185, 0.8914, 0.3886, 0.89, 0.3927, 0.8035, 0.4225, 0.8049, 0.9386, 0.2395, 0.9238, 0.2395, 0.9238, 2.77e-06, 0.9386, 1.018e-05, 0.6787, 0.6184, 0.7003, 0.6183, 0.7003, 0.8579, 0.6787, 0.8579, 0.8597, 0.4295, 0.8799, 0.4295, 0.8799, 0.669, 0.8597, 0.669, 0.8394, 0.4295, 0.8597, 0.4295, 0.8597, 0.669, 0.8394, 0.669, 0.8152, 0.8469, 0.8354, 0.8456, 0.8417, 0.86, 0.8152, 0.8618, 0.7802, 0.821, 0.7802, 0.8422, 0.7693, 0.8552, 0.7493, 0.8259, 0.8503, 0.7575, 0.8354, 0.7541, 0.8417, 0.7332, 0.8611, 0.738, 0.8503, 0.7787, 0.8503, 0.7575, 0.8611, 0.738, 0.8812, 0.7673, 0.8354, 0.8456, 0.8503, 0.8422, 0.8611, 0.8552, 0.8417, 0.86, 0.795, 0.7541, 0.7802, 0.7575, 0.7693, 0.738, 0.7887, 0.7332, 0.7802, 0.8422, 0.795, 0.8456, 0.7887, 0.86, 0.7693, 0.8552, 0.7802, 0.7787, 0.7802, 0.7998, 0.7493, 0.7966, 0.7493, 0.7673, 0.8152, 0.7528, 0.795, 0.7541, 0.7887, 0.7332, 0.8152, 0.7315, 0.8503, 0.821, 0.8503, 0.7998, 0.8812, 0.7966, 0.8812, 0.8259, 0.8354, 0.7541, 0.8152, 0.7528, 0.8152, 0.7315, 0.8417, 0.7332, 0.795, 0.8456, 0.8152, 0.8469, 0.8152, 0.8618, 0.7887, 0.86, 0.5746, 0.4295, 0.594, 0.4296, 0.594, 0.5162, 0.5746, 0.5161, 0.8016, 0.4295, 0.7822, 0.4295, 0.7822, 0.3429, 0.7982, 0.2592, 0.5021, 0.4296, 0.5215, 0.4295, 0.5215, 0.5161, 0.5021, 0.5162, 0.1476, 0.4338, 0.1774, 0.4325, 0.1815, 0.519, 0.1516, 0.5203, 0.8282, 0.4295, 0.8016, 0.4295, 0.7982, 0.2592, 0.8282, 0.2627, 0.4483, 0.8928, 0.4185, 0.8914, 0.4225, 0.8049, 0.4524, 0.8063, 0.8547, 0.4295, 0.8282, 0.4295, 0.8282, 0.2627, 0.8581, 0.2592, 0.5215, 0.4295, 0.548, 0.4295, 0.548, 0.5161, 0.5215, 0.5161, 0.1269, 0.791, 0.1633, 0.7894, 0.1644, 0.8126, 0.128, 0.8143, 0.3956, 0.7203, 0.432, 0.7219, 0.4225, 0.8049, 0.3927, 0.8035, 0.1516, 0.5203, 0.1815, 0.519, 0.191, 0.6019, 0.1546, 0.6036, 0.1997, 0.7877, 0.2362, 0.7861, 0.2373, 0.8093, 0.2008, 0.8109, 0.5181, 0.6003, 0.5215, 0.5161, 0.548, 0.5161, 0.548, 0.6002, 0.4821, 0.5167, 0.5021, 0.5162, 0.5215, 0.5161, 0.5181, 0.6003, 0.578, 0.6003, 0.5746, 0.5161, 0.594, 0.5162, 0.614, 0.5167, 0.548, 0.6002, 0.548, 0.5161, 0.5746, 0.5161, 0.578, 0.6003, 0.3886, 0.89, 0.3586, 0.8889, 0.3627, 0.8024, 0.3927, 0.8035, 0.8741, 0.4295, 0.8547, 0.4295, 0.8581, 0.2592, 0.8741, 0.3429, 0.2073, 0.4311, 0.237, 0.4295, 0.2411, 0.516, 0.2113, 0.5176, 0.548, 0.4295, 0.5746, 0.4295, 0.5746, 0.5161, 0.548, 0.5161, 0.614, 0.6184, 0.6356, 0.6184, 0.6356, 0.8579, 0.614, 0.8579, 0.8254, 3.014e-06, 0.8469, 4.48e-06, 0.8469, 0.2395, 0.8254, 0.2395, 0.6005, 0.04875, 0.5604, 0.06484, 0.5398, 0.01609, 0.58, 0.0, 0.7287, 0.439, 0.7493, 0.4814, 0.7167, 0.5028, 0.7167, 0.4816, 0.614, 0.5239, 0.614, 0.4814, 0.6466, 0.5028, 0.6466, 0.5239, 0.1293, 0.3484, 0.1692, 0.3647, 0.1487, 0.4134, 0.1087, 0.3972, 0.5865, 0.07951, 0.5532, 0.07951, 0.5604, 0.06484, 0.6005, 0.04875, 0.5865, 0.09929, 0.5574, 0.09929, 0.5532, 0.07951, 0.5865, 0.07951, 0.5867, 0.1139, 0.5606, 0.1139, 0.5574, 0.09929, 0.5865, 0.09929, 0.9782, 0.8718, 0.9782, 0.8495, 1.0, 0.8507, 1.0, 0.874, 0.9565, 0.874, 0.9565, 0.8507, 0.9782, 0.8495, 0.9782, 0.8718, 0.1954, 0.3302, 0.1663, 0.3302, 0.1695, 0.3156, 0.1956, 0.3157, 0.1953, 0.35, 0.162, 0.35, 0.1663, 0.3302, 0.1954, 0.3302, 0.2094, 0.3808, 0.1692, 0.3647, 0.162, 0.35, 0.1953, 0.35, 0.1774, 0.4325, 0.2073, 0.4311, 0.2113, 0.5176, 0.1815, 0.519, 0.4044, 0.5345, 0.3679, 0.5328, 0.369, 0.5096, 0.4055, 0.5113, 0.432, 0.7219, 0.4685, 0.7236, 0.4524, 0.8063, 0.4225, 0.8049, 0.1815, 0.519, 0.2113, 0.5176, 0.2274, 0.6003, 0.191, 0.6019, 0.4772, 0.5378, 0.4408, 0.5361, 0.4419, 0.5129, 0.4783, 0.5146, 0.478, 0.8943, 0.4483, 0.8928, 0.4524, 0.8063, 0.4821, 0.8078, 0.8503, 0.8422, 0.8503, 0.821, 0.8812, 0.8259, 0.8611, 0.8552, 0.7802, 0.7998, 0.7802, 0.821, 0.7493, 0.8259, 0.7493, 0.7966, 0.6571, 0.6184, 0.6787, 0.6184, 0.6787, 0.8579, 0.6571, 0.8579, 0.7493, 0.5239, 0.7493, 0.5664, 0.7167, 0.5451, 0.7167, 0.5239, 0.7822, 0.0, 0.8038, 1.507e-06, 0.8038, 0.2395, 0.7822, 0.2395, 0.5204, 0.0811, 0.4804, 0.09736, 0.4598, 0.04862, 0.4998, 0.03235, 0.04951, 0.3157, 0.08928, 0.3321, 0.06871, 0.3809, 0.02894, 0.3645, 0.6345, 0.6089, 0.614, 0.5664, 0.6466, 0.5451, 0.6466, 0.5663, 0.6738, 0.9003, 0.6738, 0.8579, 0.698, 0.8698, 0.698, 0.9004, 0.1288, 0.35, 0.1052, 0.3269, 0.1165, 0.31, 0.1371, 0.3302, 0.1371, 0.3302, 0.1165, 0.31, 0.1249, 0.2975, 0.1434, 0.3156, 0.9565, 0.8274, 0.9565, 0.8034, 0.9782, 0.8042, 0.9782, 0.8272, 0.9782, 0.8272, 0.9782, 0.8042, 1.0, 0.8034, 1.0, 0.8274, 0.5345, 0.1139, 0.5161, 0.132, 0.5076, 0.1195, 0.5282, 0.09929, 0.5282, 0.09929, 0.5076, 0.1195, 0.4963, 0.1026, 0.5199, 0.07952, 0.962, 0.6722, 0.962, 0.6415, 0.9861, 0.6296, 0.9861, 0.6721, 0.1675, 0.9745, 0.1376, 0.9745, 0.1376, 0.8943, 0.1675, 0.8944, 0.4055, 0.5113, 0.369, 0.5096, 0.3728, 0.4295, 0.4092, 0.4312, 0.4783, 0.5146, 0.4419, 0.5129, 0.4457, 0.4328, 0.4821, 0.4345, 0.548, 0.8094, 0.578, 0.8095, 0.578, 0.8896, 0.548, 0.8896, 0.1376, 0.9745, 0.1077, 0.9745, 0.1077, 0.8944, 0.1376, 0.8943, 0.2008, 0.8109, 0.2373, 0.8093, 0.2411, 0.8894, 0.2046, 0.891, 0.4408, 0.5361, 0.4044, 0.5345, 0.4055, 0.5113, 0.4419, 0.5129, 0.548, 0.7862, 0.578, 0.7862, 0.578, 0.8095, 0.548, 0.8094, 0.8091, 0.9798, 0.7792, 0.9778, 0.7792, 0.8618, 0.8091, 0.8637, 0.1633, 0.7894, 0.1997, 0.7877, 0.2008, 0.8109, 0.1644, 0.8126, 0.1567, 0.65, 0.1932, 0.6484, 0.1943, 0.6716, 0.1578, 0.6733, 0.1578, 0.6733, 0.1943, 0.6716, 0.1976, 0.7413, 0.1611, 0.7429, 0.3603, 0.6954, 0.3592, 0.7186, 0.2411, 0.7132, 0.2421, 0.69, 0.3923, 0.9641, 0.3624, 0.9641, 0.3624, 0.8944, 0.3923, 0.8943, 0.548, 0.6467, 0.578, 0.6467, 0.578, 0.67, 0.548, 0.67, 0.548, 0.67, 0.578, 0.67, 0.578, 0.7397, 0.548, 0.7397, 0.4342, 0.6755, 0.3978, 0.6738, 0.3989, 0.6506, 0.4353, 0.6523, 0.4353, 0.6523, 0.3989, 0.6506, 0.4022, 0.5809, 0.4386, 0.5826, 0.4707, 0.6771, 0.4342, 0.6755, 0.4353, 0.6523, 0.4718, 0.6539, 0.4718, 0.6539, 0.4353, 0.6523, 0.4386, 0.5826, 0.475, 0.5842, 0.3978, 0.6738, 0.3614, 0.6722, 0.3625, 0.6489, 0.3989, 0.6506, 0.3989, 0.6506, 0.3625, 0.6489, 0.3657, 0.5793, 0.4022, 0.5809, 0.1932, 0.6484, 0.2296, 0.6467, 0.2307, 0.6699, 0.1943, 0.6716, 0.1943, 0.6716, 0.2307, 0.6699, 0.234, 0.7396, 0.1976, 0.7413, 0.1203, 0.6517, 0.1567, 0.65, 0.1578, 0.6733, 0.1214, 0.6749, 0.1214, 0.6749, 0.1578, 0.6733, 0.1611, 0.7429, 0.1247, 0.7446, 0.5181, 0.6467, 0.548, 0.6467, 0.548, 0.67, 0.5181, 0.67, 0.5181, 0.67, 0.548, 0.67, 0.548, 0.7397, 0.5181, 0.7397, 0.9475, 0.4275, 0.9176, 0.4295, 0.9176, 0.3134, 0.9475, 0.3114, 0.4222, 0.9641, 0.3923, 0.9641, 0.3923, 0.8943, 0.4222, 0.8944, 0.4821, 0.9176, 0.4522, 0.9176, 0.4522, 0.8943, 0.4821, 0.8944, 0.4522, 0.9176, 0.4222, 0.9176, 0.4222, 0.8944, 0.4522, 0.8943, 0.1975, 0.9176, 0.1675, 0.9176, 0.1675, 0.8944, 0.1975, 0.8943, 0.2274, 0.9176, 0.1975, 0.9176, 0.1975, 0.8943, 0.2274, 0.8944, 0.6738, 0.9759, 0.6439, 0.974, 0.6439, 0.8579, 0.6738, 0.8598, 0.7792, 0.9778, 0.7493, 0.9798, 0.7493, 0.8637, 0.7792, 0.8618, 0.6439, 0.974, 0.614, 0.9759, 0.614, 0.8598, 0.6439, 0.8579, 0.8091, 0.8618, 0.8391, 0.8636, 0.8391, 0.9798, 0.8091, 0.9778, 0.8391, 0.8636, 0.869, 0.8618, 0.869, 0.9778, 0.8391, 0.9798, 0.3668, 0.5561, 0.3657, 0.5793, 0.2476, 0.5739, 0.2487, 0.5507, 0.1203, 0.6517, 0.1214, 0.6749, 0.003285, 0.6803, 0.00219, 0.6571, 0.1269, 0.791, 0.128, 0.8143, 0.009855, 0.8196, 0.00876, 0.7964, 0.512, 0.8929, 0.512, 0.9264, 0.4855, 0.9274, 0.4855, 0.8947, 0.5386, 0.8947, 0.5386, 0.9274, 0.512, 0.9264, 0.512, 0.8929, 0.512, 0.9264, 0.512, 0.9632, 0.4855, 0.9632, 0.4855, 0.9274, 0.5386, 0.9274, 0.5386, 0.9632, 0.512, 0.9632, 0.512, 0.9264, 0.512, 0.9632, 0.512, 0.9967, 0.4855, 0.9958, 0.4855, 0.9632, 0.5386, 0.9632, 0.5386, 0.9958, 0.512, 0.9967, 0.512, 0.9632, 0.5181, 0.8095, 0.548, 0.8094, 0.548, 0.8896, 0.5181, 0.8896, 0.1644, 0.8126, 0.2008, 0.8109, 0.2046, 0.891, 0.1682, 0.8927, 0.4419, 0.5129, 0.4055, 0.5113, 0.4092, 0.4312, 0.4457, 0.4328, 0.128, 0.8143, 0.1644, 0.8126, 0.1682, 0.8927, 0.1318, 0.8943, 0.1181, 0.6053, 0.1192, 0.6285, 0.001095, 0.6339, 0.0, 0.6106, 0.1192, 0.6285, 0.1203, 0.6517, 0.00219, 0.6571, 0.001095, 0.6339, 0.2274, 0.9641, 0.1975, 0.9641, 0.1975, 0.9408, 0.2274, 0.9408, 0.2274, 0.9408, 0.1975, 0.9408, 0.1975, 0.9176, 0.2274, 0.9176, 0.1975, 0.9641, 0.1675, 0.9641, 0.1675, 0.9408, 0.1975, 0.9408, 0.1975, 0.9408, 0.1675, 0.9408, 0.1675, 0.9176, 0.1975, 0.9176, 0.5181, 0.6003, 0.548, 0.6002, 0.548, 0.6235, 0.5181, 0.6235, 0.5181, 0.6235, 0.548, 0.6235, 0.548, 0.6467, 0.5181, 0.6467, 0.1181, 0.6053, 0.1546, 0.6036, 0.1557, 0.6268, 0.1192, 0.6285, 0.1192, 0.6285, 0.1557, 0.6268, 0.1567, 0.65, 0.1203, 0.6517, 0.191, 0.6019, 0.2274, 0.6003, 0.2285, 0.6235, 0.1921, 0.6252, 0.1921, 0.6252, 0.2285, 0.6235, 0.2296, 0.6467, 0.1932, 0.6484, 0.3956, 0.7203, 0.3592, 0.7186, 0.3603, 0.6954, 0.3967, 0.697, 0.3967, 0.697, 0.3603, 0.6954, 0.3614, 0.6722, 0.3978, 0.6738, 0.4685, 0.7236, 0.432, 0.7219, 0.4331, 0.6987, 0.4696, 0.7004, 0.4696, 0.7004, 0.4331, 0.6987, 0.4342, 0.6755, 0.4707, 0.6771, 0.432, 0.7219, 0.3956, 0.7203, 0.3967, 0.697, 0.4331, 0.6987, 0.4331, 0.6987, 0.3967, 0.697, 0.3978, 0.6738, 0.4342, 0.6755, 0.548, 0.6002, 0.578, 0.6003, 0.578, 0.6235, 0.548, 0.6235, 0.548, 0.6235, 0.578, 0.6235, 0.578, 0.6467, 0.548, 0.6467, 0.3625, 0.6489, 0.3614, 0.6722, 0.2432, 0.6668, 0.2443, 0.6436, 0.3614, 0.6722, 0.3603, 0.6954, 0.2421, 0.69, 0.2432, 0.6668, 0.1546, 0.6036, 0.191, 0.6019, 0.1921, 0.6252, 0.1557, 0.6268, 0.1557, 0.6268, 0.1921, 0.6252, 0.1932, 0.6484, 0.1567, 0.65, 0.1247, 0.7446, 0.1258, 0.7678, 0.007665, 0.7732, 0.00657, 0.75, 0.1258, 0.7678, 0.1269, 0.791, 0.00876, 0.7964, 0.007665, 0.7732, 0.369, 0.5096, 0.3679, 0.5328, 0.2498, 0.5275, 0.2509, 0.5042, 0.3679, 0.5328, 0.3668, 0.5561, 0.2487, 0.5507, 0.2498, 0.5275, 0.4522, 0.9641, 0.4222, 0.9641, 0.4222, 0.9408, 0.4522, 0.9408, 0.4522, 0.9408, 0.4222, 0.9408, 0.4222, 0.9176, 0.4522, 0.9176, 0.4821, 0.9641, 0.4522, 0.9641, 0.4522, 0.9408, 0.4821, 0.9408, 0.4821, 0.9408, 0.4522, 0.9408, 0.4522, 0.9176, 0.4821, 0.9176, 0.1611, 0.7429, 0.1976, 0.7413, 0.1987, 0.7645, 0.1622, 0.7661, 0.1622, 0.7661, 0.1987, 0.7645, 0.1997, 0.7877, 0.1633, 0.7894, 0.548, 0.7397, 0.578, 0.7397, 0.578, 0.763, 0.548, 0.7629, 0.548, 0.7629, 0.578, 0.763, 0.578, 0.7862, 0.548, 0.7862, 0.4386, 0.5826, 0.4022, 0.5809, 0.4033, 0.5577, 0.4397, 0.5594, 0.4397, 0.5594, 0.4033, 0.5577, 0.4044, 0.5345, 0.4408, 0.5361, 0.475, 0.5842, 0.4386, 0.5826, 0.4397, 0.5594, 0.4761, 0.561, 0.4761, 0.561, 0.4397, 0.5594, 0.4408, 0.5361, 0.4772, 0.5378, 0.4022, 0.5809, 0.3657, 0.5793, 0.3668, 0.5561, 0.4033, 0.5577, 0.4033, 0.5577, 0.3668, 0.5561, 0.3679, 0.5328, 0.4044, 0.5345, 0.1976, 0.7413, 0.234, 0.7396, 0.2351, 0.7628, 0.1987, 0.7645, 0.1987, 0.7645, 0.2351, 0.7628, 0.2362, 0.7861, 0.1997, 0.7877, 0.1247, 0.7446, 0.1611, 0.7429, 0.1622, 0.7661, 0.1258, 0.7678, 0.1258, 0.7678, 0.1622, 0.7661, 0.1633, 0.7894, 0.1269, 0.791, 0.5181, 0.7397, 0.548, 0.7397, 0.548, 0.7629, 0.5181, 0.763, 0.5181, 0.763, 0.548, 0.7629, 0.548, 0.7862, 0.5181, 0.7862, 0.5386, 0.9274, 0.5386, 0.8947, 0.542, 0.8916, 0.542, 0.9274, 0.4855, 0.8947, 0.4855, 0.9274, 0.4821, 0.9274, 0.4821, 0.8916, 0.4855, 0.9274, 0.4855, 0.9632, 0.4821, 0.9632, 0.4821, 0.9274, 0.5386, 0.9632, 0.5386, 0.9274, 0.542, 0.9274, 0.542, 0.9632, 0.5386, 0.8947, 0.512, 0.8929, 0.512, 0.8896, 0.542, 0.8916, 0.512, 0.8929, 0.4855, 0.8947, 0.4821, 0.8916, 0.512, 0.8896, 0.4855, 0.9632, 0.4855, 0.9958, 0.4821, 0.999, 0.4821, 0.9632, 0.5386, 0.9958, 0.5386, 0.9632, 0.542, 0.9632, 0.542, 0.999, 0.4855, 0.9958, 0.512, 0.9967, 0.512, 1.0, 0.4821, 0.999, 0.512, 0.9967, 0.5386, 0.9958, 0.542, 0.999, 0.512, 1.0])
me_torus_001.materials.append(mat_key)
me_torus_001.use_remesh_preserve_volume = False
me_torus_001.use_remesh_preserve_attributes = False
me_torus_001.use_mirror_vertex_groups = False
me_torus_001.update()

# ---- objects
ob_sphere = bpy.data.objects.new('Sphere', me_sphere)
ob_torus_001 = bpy.data.objects.new('Torus.001', me_torus_001)
ob_camera = bpy.data.objects.new('Camera', cam_camera)

# ---- transforms, parenting, visibility, modifiers, constraints
ob_sphere.location = (25.72, 6.406, 3.365)
ob_sphere.lineart.crease_threshold = 0.0
ob_torus_001.location = (0.0, 3.202, 0.0)
ob_torus_001.rotation_euler = (0.0, -0.0, 3.142)
ob_torus_001.lineart.crease_threshold = 0.0
ob_camera.location = (-5.37, -5.251, 4.756)
ob_camera.rotation_euler = (1.003, 0.01082, -0.7906)
ob_camera.lock_rotations_4d = False
ob_camera.empty_display_type = 'ARROWS'
ob_camera.color = (0.0, 0.0, 0.0, 0.0)
ob_camera.display_type = 'WIRE'
ob_camera.lineart.crease_threshold = 0.0

# ---- collection membership
col_collection_1.objects.link(ob_sphere)
col_collection_1.objects.link(ob_torus_001)
col_collection_1.objects.link(ob_camera)

# ---- scene / render settings (as saved in the file)
scene.camera = ob_camera
scene.frame_start = 1; scene.frame_end = 250; scene.frame_set(1)
scene.render.engine = 'CYCLES'
scene.render.dither_intensity = 0.0
scene.cycles.use_denoising = False
scene.cycles.samples = 128
scene.cycles.sampling_pattern = 'TABULATED_SOBOL'
scene.cycles.light_sampling_threshold = 0.0
scene.cycles.use_adaptive_sampling = False
scene.cycles.use_light_tree = False
scene.cycles.blur_glossy = 0.0
scene.cycles.sample_clamp_indirect = 0.0
scene.view_settings.view_transform = 'Standard'
bpy.context.view_layer.update()

# ---- added for rendering (the .blend has no usable light): sun
light_auto_sun = bpy.data.lights.new('AutoSun', 'SUN')
light_auto_sun.energy = 3.0
light_auto_sun.angle = 0.0523599
ob_auto_sun = bpy.data.objects.new('AutoSun', light_auto_sun)
scene.collection.objects.link(ob_auto_sun)
ob_auto_sun.rotation_euler = (0.872665, 0.174533, 0.523599)
bpy.context.view_layer.update()
